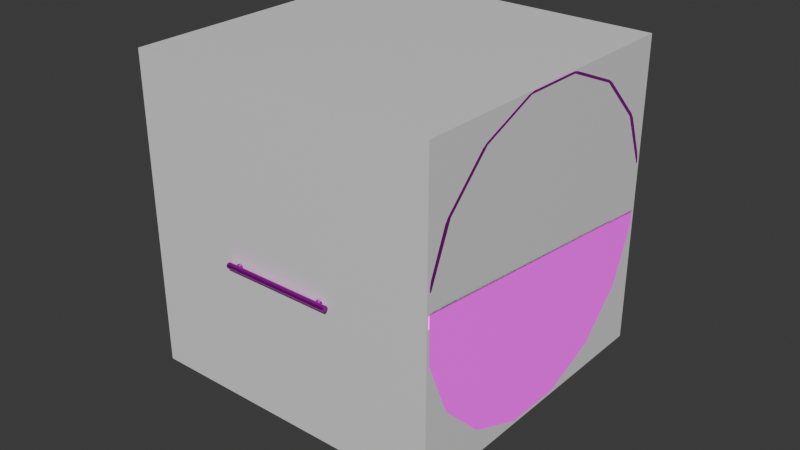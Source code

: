 # Source: Model-3-Centre.blend  (saved by Blender 4.5.90; exported with 4.5.12 LTS)
import bpy
from mathutils import Matrix  # noqa: F401  (used for matrix-valued properties, if any)

bpy.ops.wm.read_factory_settings(use_empty=True)
scene = bpy.context.scene
scene.name = 'Scene'

# ---- collections
col_collection = bpy.data.collections.new('Collection'); scene.collection.children.link(col_collection)
col_segmtented_regions = bpy.data.collections.new('Segmtented Regions'); col_collection.children.link(col_segmtented_regions)
col_accessories = bpy.data.collections.new('Accessories'); col_collection.children.link(col_accessories)

# ---- images (referenced by path relative to the original .blend; pixels are not part of the script)
import os
ASSET_DIR = os.environ.get("B2B_ASSET_DIR", "")  # directory of the original .blend (textures are referenced by path, not embedded)
HERE = os.path.dirname(os.path.abspath(__file__))  # packed textures are extracted next to this script under _unpacked/

def load_image(name, relpath, width, height, colorspace="sRGB"):
    """Load a texture the original file referenced (path relative to the .blend, or extracted next to this script)."""
    p = next((c for c in (os.path.join(HERE, relpath), os.path.join(ASSET_DIR, relpath)) if relpath and os.path.exists(c)), "")
    if p:
        img = bpy.data.images.load(p, check_existing=True)
        img.name = name
    else:  # same state as the original file: an image datablock whose file is absent (Cycles renders it pink)
        img = bpy.data.images.new(name, width, height)
        img.source = "FILE"
        img.filepath = "//" + (relpath or name)
    img.colorspace_settings.name = colorspace
    return img
img_snow_jpg = load_image('snow.jpg', 'snow.jpg', 1024, 1024, 'sRGB')
img_fabric_normal_jpg = load_image('fabric_normal.jpg', 'fabric_normal.jpg', 1024, 1024, 'sRGB')
img_cushion_jpg = load_image('cushion.jpg', 'cushion.jpg', 1024, 1024, 'sRGB')
img_cushion_normal_jpg = load_image('cushion_normal.jpg', 'cushion_normal.jpg', 1024, 1024, 'sRGB')
img_galvanized_steel_jpg = load_image('galvanized_steel.jpg', 'galvanized_steel.jpg', 1024, 1024, 'sRGB')
img_steel_normal_jpg = load_image('steel_normal.jpg', 'steel_normal.jpg', 1024, 1024, 'sRGB')
img_caution_tape_jpg = load_image('caution_tape.jpg', 'caution_tape.jpg', 1024, 1024, 'sRGB')
img_checkered_normal_jpg = load_image('checkered_normal.jpg', 'checkered_normal.jpg', 1024, 1024, 'sRGB')
img_aluminum_jpg = load_image('aluminum.jpg', 'aluminum.jpg', 1024, 1024, 'sRGB')

# ---- materials (node trees are filled in below, after node groups)
mat_material = bpy.data.materials.new('Material')
mat_material.alpha_threshold = 0.0
mat_material.roughness = 0.5
mat_material.line_color = (0.0, 0.0, 0.0, 1.0)
mat_hull_material = bpy.data.materials.new('Hull Material')
mat_cushion_material = bpy.data.materials.new('Cushion_Material')
mat_metallic_material = bpy.data.materials.new('Metallic Material')
mat_bar_material = bpy.data.materials.new('Bar_Material')
mat_aluminum_material = bpy.data.materials.new('Aluminum Material')
mat_material_002 = bpy.data.materials.new('Material.002')

# ---- material node trees
mat_material.use_nodes = True; mat_material.node_tree.nodes.clear()
_N = mat_material.node_tree.nodes; _L = mat_material.node_tree.links
n0 = _N.new('ShaderNodeOutputMaterial'); n0.name = 'Material Output'; n0.location = (200, 100)
n1 = _N.new('ShaderNodeBsdfPrincipled'); n1.name = 'Principled BSDF'; n1.location = (-200, 100)
n1.inputs[3].default_value = 1.45
_L.new(n1.outputs[0], n0.inputs[0])
n0.is_active_output = True
mat_hull_material.use_nodes = True; mat_hull_material.node_tree.nodes.clear()
_N = mat_hull_material.node_tree.nodes; _L = mat_hull_material.node_tree.links
n0 = _N.new('ShaderNodeBsdfPrincipled'); n0.name = 'Principled BSDF'; n0.location = (-200, 100)
n0.inputs[1].default_value = 0.2
n0.inputs[2].default_value = 0.8
n1 = _N.new('ShaderNodeOutputMaterial'); n1.name = 'Material Output'; n1.location = (200, 100)
n2 = _N.new('ShaderNodeTexImage'); n2.name = 'Image Texture'; n2.location = (-551, 83)
n2.image = img_snow_jpg
n3 = _N.new('ShaderNodeTexImage'); n3.name = 'Image Texture.001'; n3.location = (-669, -221)
n3.image = img_fabric_normal_jpg
n4 = _N.new('ShaderNodeNormalMap'); n4.name = 'Normal Map'; n4.location = (-401, -229)
n5 = _N.new('ShaderNodeTexCoord'); n5.name = 'Texture Coordinate'; n5.location = (-1130, -100)
n6 = _N.new('ShaderNodeMapping'); n6.name = 'Mapping'; n6.location = (-930, -163)
n6.inputs[3].default_value = (3.0, 3.0, 3.0)
_L.new(n0.outputs[0], n1.inputs[0])
_L.new(n3.outputs[0], n4.inputs[1])
_L.new(n5.outputs[2], n6.inputs[0])
_L.new(n6.outputs[0], n2.inputs[0])
_L.new(n6.outputs[0], n3.inputs[0])
_L.new(n2.outputs[0], n0.inputs[0])
_L.new(n4.outputs[0], n0.inputs[5])
n1.is_active_output = True
mat_cushion_material.use_nodes = True; mat_cushion_material.node_tree.nodes.clear()
_N = mat_cushion_material.node_tree.nodes; _L = mat_cushion_material.node_tree.links
n0 = _N.new('ShaderNodeBsdfPrincipled'); n0.name = 'Principled BSDF'; n0.location = (-200, 100)
n0.inputs[2].default_value = 1.0
n1 = _N.new('ShaderNodeOutputMaterial'); n1.name = 'Material Output'; n1.location = (200, 100)
n2 = _N.new('ShaderNodeTexImage'); n2.name = 'Image Texture'; n2.location = (-591, 81)
n2.image = img_cushion_jpg
n3 = _N.new('ShaderNodeTexImage'); n3.name = 'Image Texture.001'; n3.location = (-709, -223)
n3.image = img_cushion_normal_jpg
n4 = _N.new('ShaderNodeNormalMap'); n4.name = 'Normal Map'; n4.location = (-441, -231)
n5 = _N.new('ShaderNodeTexCoord'); n5.name = 'Texture Coordinate'; n5.location = (-1170, -102)
n6 = _N.new('ShaderNodeMapping'); n6.name = 'Mapping'; n6.location = (-970, -165)
n6.inputs[3].default_value = (20.0, 20.0, 20.0)
_L.new(n0.outputs[0], n1.inputs[0])
_L.new(n3.outputs[0], n4.inputs[1])
_L.new(n5.outputs[2], n6.inputs[0])
_L.new(n6.outputs[0], n2.inputs[0])
_L.new(n6.outputs[0], n3.inputs[0])
_L.new(n2.outputs[0], n0.inputs[0])
_L.new(n4.outputs[0], n0.inputs[5])
n1.is_active_output = True
mat_metallic_material.use_nodes = True; mat_metallic_material.node_tree.nodes.clear()
_N = mat_metallic_material.node_tree.nodes; _L = mat_metallic_material.node_tree.links
n0 = _N.new('ShaderNodeBsdfPrincipled'); n0.name = 'Principled BSDF'; n0.location = (-200, 100)
n0.inputs[1].default_value = 1.0
n1 = _N.new('ShaderNodeOutputMaterial'); n1.name = 'Material Output'; n1.location = (200, 100)
n2 = _N.new('ShaderNodeTexImage'); n2.name = 'Image Texture'; n2.location = (-630, 94)
n2.image = img_galvanized_steel_jpg
n3 = _N.new('ShaderNodeTexImage'); n3.name = 'Image Texture.001'; n3.location = (-747, -210)
n3.image = img_steel_normal_jpg
n4 = _N.new('ShaderNodeNormalMap'); n4.name = 'Normal Map'; n4.location = (-480, -218)
n5 = _N.new('ShaderNodeTexCoord'); n5.name = 'Texture Coordinate'; n5.location = (-1209, -89)
n6 = _N.new('ShaderNodeMapping'); n6.name = 'Mapping'; n6.location = (-1009, -152)
n6.inputs[3].default_value = (2.5, 2.5, 2.5)
_L.new(n0.outputs[0], n1.inputs[0])
_L.new(n2.outputs[0], n0.inputs[0])
_L.new(n3.outputs[0], n4.inputs[1])
_L.new(n4.outputs[0], n0.inputs[5])
_L.new(n5.outputs[2], n6.inputs[0])
_L.new(n6.outputs[0], n2.inputs[0])
_L.new(n6.outputs[0], n3.inputs[0])
n1.is_active_output = True
mat_bar_material.use_nodes = True; mat_bar_material.node_tree.nodes.clear()
_N = mat_bar_material.node_tree.nodes; _L = mat_bar_material.node_tree.links
n0 = _N.new('ShaderNodeBsdfPrincipled'); n0.name = 'Principled BSDF'; n0.location = (-200, 100)
n0.inputs[1].default_value = 1.0
n1 = _N.new('ShaderNodeOutputMaterial'); n1.name = 'Material Output'; n1.location = (200, 100)
n2 = _N.new('ShaderNodeTexImage'); n2.name = 'Image Texture'; n2.location = (-816, 105)
n2.image = img_caution_tape_jpg
n3 = _N.new('ShaderNodeTexImage'); n3.name = 'Image Texture.001'; n3.location = (-754, -202)
n3.image = img_checkered_normal_jpg
n4 = _N.new('ShaderNodeNormalMap'); n4.name = 'Normal Map'; n4.location = (-485, -223)
n5 = _N.new('ShaderNodeTexCoord'); n5.name = 'Texture Coordinate'; n5.location = (-1226, -12)
n6 = _N.new('ShaderNodeMapping'); n6.name = 'Mapping'; n6.location = (-1053, -81)
n6.inputs[2].default_value = (0.0, 0.0, 1.571)
n6.inputs[3].default_value = (1.0, 10.0, 1.0)
_L.new(n0.outputs[0], n1.inputs[0])
_L.new(n3.outputs[0], n4.inputs[1])
_L.new(n5.outputs[2], n6.inputs[0])
_L.new(n6.outputs[0], n2.inputs[0])
_L.new(n6.outputs[0], n3.inputs[0])
_L.new(n2.outputs[0], n0.inputs[0])
_L.new(n4.outputs[0], n0.inputs[5])
n1.is_active_output = True
mat_aluminum_material.use_nodes = True; mat_aluminum_material.node_tree.nodes.clear()
_N = mat_aluminum_material.node_tree.nodes; _L = mat_aluminum_material.node_tree.links
n0 = _N.new('ShaderNodeBsdfPrincipled'); n0.name = 'Principled BSDF'; n0.location = (-200, 100)
n1 = _N.new('ShaderNodeOutputMaterial'); n1.name = 'Material Output'; n1.location = (200, 100)
n2 = _N.new('ShaderNodeTexImage'); n2.name = 'Image Texture'; n2.location = (-584, 102)
n2.image = img_aluminum_jpg
n3 = _N.new('ShaderNodeTexImage'); n3.name = 'Image Texture.001'; n3.location = (-701, -202)
n3.image = img_steel_normal_jpg
n4 = _N.new('ShaderNodeNormalMap'); n4.name = 'Normal Map'; n4.location = (-434, -210)
n5 = _N.new('ShaderNodeTexCoord'); n5.name = 'Texture Coordinate'; n5.location = (-1162, -81)
n6 = _N.new('ShaderNodeMapping'); n6.name = 'Mapping'; n6.location = (-963, -144)
n6.inputs[3].default_value = (2.5, 2.5, 2.5)
_L.new(n0.outputs[0], n1.inputs[0])
_L.new(n3.outputs[0], n4.inputs[1])
_L.new(n5.outputs[2], n6.inputs[0])
_L.new(n6.outputs[0], n2.inputs[0])
_L.new(n6.outputs[0], n3.inputs[0])
_L.new(n4.outputs[0], n0.inputs[5])
_L.new(n2.outputs[0], n0.inputs[0])
n1.is_active_output = True
mat_material_002.use_nodes = True; mat_material_002.node_tree.nodes.clear()
_N = mat_material_002.node_tree.nodes; _L = mat_material_002.node_tree.links
n0 = _N.new('ShaderNodeBsdfPrincipled'); n0.name = 'Principled BSDF'; n0.location = (-200, 100)
n0.inputs[0].default_value = (0.03056, 0.8001, 0.4246, 1.0)
n0.inputs[27].default_value = (0.02931, 1.0, 0.5026, 1.0)
n0.inputs[28].default_value = 0.7
n1 = _N.new('ShaderNodeOutputMaterial'); n1.name = 'Material Output'; n1.location = (200, 100)
_L.new(n0.outputs[0], n1.inputs[0])
n1.is_active_output = True

# ---- world
world_world = bpy.data.worlds.new('World'); scene.world = world_world
world_world.use_nodes = True; world_world.node_tree.nodes.clear()
_N = world_world.node_tree.nodes; _L = world_world.node_tree.links
n0 = _N.new('ShaderNodeOutputWorld'); n0.name = 'World Output'; n0.location = (200, 100)
n1 = _N.new('ShaderNodeBackground'); n1.name = 'Background'; n1.location = (-200, 100)
n1.inputs[0].default_value = (0.05088, 0.05088, 0.05088, 1.0)
_L.new(n1.outputs[0], n0.inputs[0])
n0.is_active_output = True
world_world.color = (0.05088, 0.05088, 0.05088)
world_world.sun_shadow_jitter_overblur = 0.0

# ---- meshes
me_cube = bpy.data.meshes.new('Cube')
me_cube.from_pydata([(1.0, 1.0, 1.0), (1.0, 1.0, -1.0), (1.0, -1.0, 1.0), (1.0, -1.0, -1.0), (-1.0, 1.0, 1.0), (-1.0, 1.0, -1.0), (-1.0, -1.0, 1.0), (-1.0, -1.0, -1.0)], [], [(0, 4, 6, 2), (3, 2, 6, 7), (7, 6, 4, 5), (5, 1, 3, 7), (1, 0, 2, 3), (5, 4, 0, 1)])
_uv = me_cube.uv_layers.new(name='UVMap')
_uv.uv.foreach_set('vector', [0.625, 0.5, 0.875, 0.5, 0.875, 0.75, 0.625, 0.75, 0.375, 0.75, 0.625, 0.75, 0.625, 1.0, 0.375, 1.0, 0.375, 0.0, 0.625, 0.0, 0.625, 0.25, 0.375, 0.25, 0.125, 0.5, 0.375, 0.5, 0.375, 0.75, 0.125, 0.75, 0.375, 0.5, 0.625, 0.5, 0.625, 0.75, 0.375, 0.75, 0.375, 0.25, 0.625, 0.25, 0.625, 0.5, 0.375, 0.5])
me_cube.materials.append(mat_material)
me_cube.use_mirror_vertex_groups = False
me_cube.update()
me_cylinder = bpy.data.meshes.new('Cylinder')
me_cylinder.from_pydata([(0.0, 1.0, -1.0), (0.0, 1.0, 1.0), (0.3827, 0.9239, -1.0), (0.3827, 0.9239, 1.0), (0.7071, 0.7071, -1.0), (0.7071, 0.7071, 1.0), (0.9239, 0.3827, -1.0), (0.9239, 0.3827, 1.0), (1.0, 0.0, -1.0), (1.0, 0.0, 1.0), (0.9239, -0.3827, -1.0), (0.9239, -0.3827, 1.0), (0.7071, -0.7071, -1.0), (0.7071, -0.7071, 1.0), (0.3827, -0.9239, -1.0), (0.3827, -0.9239, 1.0), (0.0, -1.0, -1.0), (0.0, -1.0, 1.0), (-0.3827, -0.9239, -1.0), (-0.3827, -0.9239, 1.0), (-0.7071, -0.7071, -1.0), (-0.7071, -0.7071, 1.0), (-0.9239, -0.3827, -1.0), (-0.9239, -0.3827, 1.0), (-1.0, 0.0, -1.0), (-1.0, 0.0, 1.0), (-0.9239, 0.3827, -1.0), (-0.9239, 0.3827, 1.0), (-0.7071, 0.7071, -1.0), (-0.7071, 0.7071, 1.0), (-0.3827, 0.9239, -1.0), (-0.3827, 0.9239, 1.0), (-0.2071, 0.9589, -1.0), (-0.2071, 0.9589, 1.0), (0.1756, -0.965, -1.0), (0.1756, -0.965, 1.0)], [], [(0, 1, 3, 2), (2, 3, 5, 4), (4, 5, 7, 6), (6, 7, 9, 8), (8, 9, 11, 10), (10, 11, 13, 12), (12, 13, 15, 14), (3, 1, 31, 29, 27, 25, 23, 21, 19, 17, 15, 13, 11, 9, 7, 5), (0, 2, 4, 6, 8, 10, 12, 14, 16, 18, 20, 22, 24, 26, 28, 30), (15, 14, 34, 35), (0, 1, 33, 32)])
_uv = me_cylinder.uv_layers.new(name='UVMap')
_uv.uv.foreach_set('vector', [0.9367, 0.8488, 0.9367, 0.7057, 0.9647, 0.7057, 0.9647, 0.8488, 0.9647, 0.8488, 0.9647, 0.7057, 0.9905, 0.7057, 0.9905, 0.8488, 0.7606, 0.9514, 0.7606, 0.8083, 0.7864, 0.8083, 0.7864, 0.9514, 0.7864, 0.9514, 0.7864, 0.8083, 0.8143, 0.8083, 0.8143, 0.9514, 0.8143, 0.9514, 0.8143, 0.8083, 0.8401, 0.8083, 0.8401, 0.9514, 0.71, 0.9937, 0.71, 0.8506, 0.7332, 0.8506, 0.7332, 0.9937, 0.7332, 0.9937, 0.7332, 0.8506, 0.7606, 0.8506, 0.7606, 0.9937, 0.2969, 0.6817, 0.2862, 0.6559, 0.2862, 0.6279, 0.2969, 0.6021, 0.3166, 0.5824, 0.3424, 0.5717, 0.3703, 0.5717, 0.3961, 0.5824, 0.4159, 0.6021, 0.4266, 0.6279, 0.4266, 0.6559, 0.4159, 0.6817, 0.3961, 0.7014, 0.3703, 0.7121, 0.3424, 0.7121, 0.3166, 0.7014, 0.4286, 0.6559, 0.4286, 0.6279, 0.4393, 0.6021, 0.459, 0.5824, 0.4848, 0.5717, 0.5128, 0.5717, 0.5385, 0.5824, 0.5583, 0.6021, 0.569, 0.6279, 0.569, 0.6559, 0.5583, 0.6817, 0.5385, 0.7014, 0.5128, 0.7121, 0.4848, 0.7121, 0.459, 0.7014, 0.4393, 0.6817, 0.8541, 0.8083, 0.8541, 0.9514, 0.8401, 0.9514, 0.8401, 0.8083, 0.5429, 0.8552, 0.5429, 0.7121, 0.5578, 0.7121, 0.5578, 0.8552])
me_cylinder.materials.append(mat_hull_material)
me_cylinder.update()
me_cylinder_004 = bpy.data.meshes.new('Cylinder.004')
me_cylinder_004.from_pydata([(0.0, -1.0, -1.0), (0.0, -1.0, 1.0), (-0.3827, -0.9239, -1.0), (-0.3827, -0.9239, 1.0), (-0.7071, -0.7071, -1.0), (-0.7071, -0.7071, 1.0), (-0.9239, -0.3827, -1.0), (-0.9239, -0.3827, 1.0), (-1.0, 0.0, -1.0), (-1.0, 0.0, 1.0), (-0.9239, 0.3827, -1.0), (-0.9239, 0.3827, 1.0), (-0.7071, 0.7071, -1.0), (-0.7071, 0.7071, 1.0), (-0.3827, 0.9239, -1.0), (-0.3827, 0.9239, 1.0)], [], [(0, 1, 3, 2), (2, 3, 5, 4), (4, 5, 7, 6), (6, 7, 9, 8), (8, 9, 11, 10), (10, 11, 13, 12), (12, 13, 15, 14)])
_uv = me_cylinder_004.uv_layers.new(name='UVMap')
_uv.uv.foreach_set('vector', [0.856, 0.9919, 0.856, 0.8488, 0.8834, 0.8488, 0.8834, 0.9919, 0.8834, 0.9919, 0.8834, 0.8488, 0.9108, 0.8488, 0.9108, 0.9919, 0.9108, 0.9919, 0.9108, 0.8488, 0.934, 0.8488, 0.934, 0.9919, -4.265e-09, 0.8535, -4.265e-09, 0.7104, 0.02579, 0.7104, 0.02579, 0.8535, 0.02579, 0.8535, 0.02579, 0.7104, 0.05371, 0.7104, 0.05371, 0.8535, 0.05371, 0.8535, 0.05371, 0.7104, 0.0795, 0.7104, 0.0795, 0.8535, 0.0795, 0.8535, 0.0795, 0.7104, 0.09925, 0.7104, 0.09925, 0.8535])
me_cylinder_004.materials.append(mat_cushion_material)
me_cylinder_004.update()
me_cylinder_005 = bpy.data.meshes.new('Cylinder.005')
me_cylinder_005.from_pydata([(0.0, -1.0, -1.0), (0.0, -1.0, 1.0), (-0.3827, 0.9239, -1.0), (-0.3827, 0.9239, 1.0), (-0.2071, 0.9589, -1.0), (-0.2071, 0.9589, 1.0), (0.1756, -0.965, -1.0), (0.1756, -0.965, 1.0), (-0.2093, 0.9692, -1.0), (-0.2179, 0.9748, -0.9928), (-0.211, 0.9725, -0.999), (-0.2141, 0.9746, -0.9964), (-0.2179, 0.9748, 0.9928), (-0.2093, 0.9692, 1.0), (-0.2141, 0.9746, 0.9964), (-0.211, 0.9725, 0.999), (0.1717, -0.9838, -0.9928), (0.1775, -0.9753, -1.0), (0.1751, -0.9822, -0.9964), (0.1772, -0.979, -0.999), (0.1775, -0.9753, 1.0), (0.1717, -0.9838, 0.9928), (0.1772, -0.979, 0.999), (0.1751, -0.9822, 0.9964), (0.01054, -1.016, -0.9928), (0.002042, -1.01, -1.0), (0.006804, -1.016, -0.9964), (0.003695, -1.014, -0.999), (0.002042, -1.01, 1.0), (0.01054, -1.016, 0.9928), (0.003695, -1.014, 0.999), (0.006804, -1.016, 0.9964), (-0.379, 0.9427, -0.9928), (-0.3847, 0.9342, -1.0), (-0.3824, 0.941, -0.9964), (-0.3845, 0.9379, -0.999), (-0.3847, 0.9342, 1.0), (-0.379, 0.9427, 0.9928), (-0.3845, 0.9379, 0.999), (-0.3824, 0.941, 0.9964)], [], [(9, 12, 14, 11), (11, 14, 15, 10), (10, 15, 13, 8), (21, 16, 18, 23), (23, 18, 19, 22), (22, 19, 17, 20), (16, 24, 26, 18), (18, 26, 27, 19), (19, 27, 25, 17), (29, 21, 23, 31), (31, 23, 22, 30), (30, 22, 20, 28), (28, 25, 27, 30), (30, 27, 26, 31), (31, 26, 24, 29), (37, 32, 34, 39), (39, 34, 35, 38), (38, 35, 33, 36), (32, 9, 11, 34), (34, 11, 10, 35), (35, 10, 8, 33), (12, 37, 39, 14), (14, 39, 38, 15), (15, 38, 36, 13), (13, 5, 4, 8), (32, 37, 12, 9), (33, 8, 4, 2), (36, 3, 5, 13), (17, 6, 7, 20), (16, 21, 29, 24), (25, 0, 6, 17), (20, 7, 1, 28), (1, 0, 25, 28), (2, 3, 36, 33)])
_uv = me_cylinder_005.uv_layers.new(name='UVMap')
_uv.uv.foreach_set('vector', [0.9632, 0.1425, 0.9632, 0.0004478, 0.9634, 0.0001893, 0.9634, 0.1428, 0.9634, 0.1428, 0.9634, 0.0001893, 0.9636, 0.0, 0.9636, 0.143, 0.712, 0.5723, 0.712, 0.4294, 0.7122, 0.4293, 0.7122, 0.5724, 0.5582, 0.7125, 0.5582, 0.8546, 0.5579, 0.8549, 0.5579, 0.7123, 0.5579, 0.7123, 0.5579, 0.8549, 0.5578, 0.855, 0.5578, 0.7121, 0.712, 0.5725, 0.712, 0.7154, 0.7117, 0.7155, 0.7117, 0.5724, 0.5582, 0.8546, 0.57, 0.8546, 0.5702, 0.8549, 0.5579, 0.8549, 0.5579, 0.8549, 0.5702, 0.8549, 0.5704, 0.855, 0.5578, 0.855, 0.4266, 0.5845, 0.4266, 0.5718, 0.4268, 0.5717, 0.4268, 0.5845, 0.57, 0.7125, 0.5582, 0.7125, 0.5579, 0.7123, 0.5702, 0.7123, 0.5702, 0.7123, 0.5579, 0.7123, 0.5578, 0.7121, 0.5704, 0.7121, 0.4286, 0.5718, 0.4286, 0.5845, 0.4283, 0.5845, 0.4283, 0.5717, 0.1424, 0.1464, 0.1424, 0.2895, 0.1421, 0.2894, 0.1421, 0.1465, 0.5704, 0.7121, 0.5704, 0.855, 0.5702, 0.8549, 0.5702, 0.7123, 0.5702, 0.7123, 0.5702, 0.8549, 0.57, 0.8546, 0.57, 0.7125, 0.9514, 0.0004478, 0.9514, 0.1425, 0.9511, 0.1428, 0.9511, 0.0001893, 0.9511, 0.0001893, 0.9511, 0.1428, 0.9509, 0.143, 0.9509, 0.0, 0.713, 0.5725, 0.713, 0.7154, 0.7127, 0.7155, 0.7127, 0.5724, 0.9514, 0.1425, 0.9632, 0.1425, 0.9634, 0.1428, 0.9511, 0.1428, 0.9511, 0.1428, 0.9634, 0.1428, 0.9636, 0.143, 0.9509, 0.143, 0.57, 0.5718, 0.57, 0.5845, 0.5697, 0.5845, 0.5697, 0.5717, 0.9632, 0.0004478, 0.9514, 0.0004478, 0.9511, 0.0001893, 0.9634, 0.0001893, 0.9634, 0.0001893, 0.9511, 0.0001893, 0.9509, 0.0, 0.9636, 0.0, 0.57, 0.5845, 0.57, 0.5718, 0.5703, 0.5717, 0.5703, 0.5845, 0.7122, 0.4293, 0.713, 0.4293, 0.713, 0.5724, 0.7122, 0.5724, 0.9514, 0.1425, 0.9514, 0.0004478, 0.9632, 0.0004478, 0.9632, 0.1425, 0.5697, 0.5717, 0.5697, 0.5845, 0.569, 0.5845, 0.569, 0.5717, 0.5703, 0.5717, 0.571, 0.5717, 0.571, 0.5845, 0.5703, 0.5845, 0.7117, 0.7155, 0.711, 0.7155, 0.711, 0.5724, 0.7117, 0.5724, 0.5582, 0.8546, 0.5582, 0.7125, 0.57, 0.7125, 0.57, 0.8546, 0.4268, 0.5717, 0.4276, 0.5717, 0.4276, 0.5845, 0.4268, 0.5845, 0.4283, 0.5845, 0.4276, 0.5845, 0.4276, 0.5717, 0.4283, 0.5717, 0.1431, 0.1464, 0.1431, 0.2895, 0.1424, 0.2895, 0.1424, 0.1464, 0.712, 0.7155, 0.712, 0.5724, 0.7127, 0.5724, 0.7127, 0.7155])
me_cylinder_005.materials.append(mat_metallic_material)
me_cylinder_005.update()
me_cylinder_001 = bpy.data.meshes.new('Cylinder.001')
me_cylinder_001.from_pydata([(-0.3827, -0.9239, -1.1), (-0.3827, -0.9239, -0.8965), (-0.7071, -0.7071, -1.1), (-0.7071, -0.7071, -0.8965), (-0.9239, -0.3827, -1.1), (-0.9239, -0.3827, -0.8965), (-1.0, 0.0, -1.1), (-1.0, 0.0, -0.8965), (-0.9239, 0.3827, -1.1), (-0.9239, 0.3827, -0.8965), (-0.7071, 0.7071, -1.1), (-0.7071, 0.7071, -0.8965), (-0.01873, -1.004, -1.082), (-0.02547, -0.9949, -1.1), (-0.01873, -1.004, -0.9145), (-0.02547, -0.9949, -0.8965), (-0.4014, 0.9202, -1.082), (-0.4043, 0.9095, -1.1), (-0.4014, 0.9202, -0.9145), (-0.4043, 0.9095, -0.8965), (-0.04798, -1.01, -1.084), (-0.0855, -1.01, -1.085), (-0.03041, -0.9956, -1.1), (-0.04798, -1.01, -0.9126), (-0.03041, -0.9956, -0.8963), (-0.0855, -1.01, -0.9114), (-0.3536, -0.9608, -1.085), (-0.3883, -0.9467, -1.085), (-0.3804, -0.9312, -1.101), (-0.3804, -0.9312, -0.8956), (-0.3883, -0.9467, -0.9114), (-0.3536, -0.9608, -0.9114), (-0.6945, -0.7421, -1.085), (-0.721, -0.7156, -1.085), (-0.7077, -0.7118, -1.101), (-0.7077, -0.7118, -0.8957), (-0.721, -0.7156, -0.9114), (-0.6945, -0.7421, -0.9114), (-0.9256, -0.4094, -1.085), (-0.94, -0.3747, -1.085), (-0.926, -0.3845, -1.101), (-0.926, -0.3845, -0.8958), (-0.94, -0.3747, -0.9114), (-0.9256, -0.4094, -0.9114), (-1.012, -0.0135, -1.085), (-1.012, 0.02397, -1.085), (-1.003, 0.0008782, -1.101), (-1.003, 0.0008782, -0.8958), (-1.012, 0.02397, -0.9114), (-1.012, -0.0135, -0.9114), (-0.94, 0.3852, -1.085), (-0.9256, 0.4198, -1.085), (-0.9263, 0.3868, -1.101), (-0.9263, 0.3868, -0.8957), (-0.9256, 0.4198, -0.9114), (-0.94, 0.3852, -0.9114), (-0.721, 0.7261, -1.085), (-0.6944, 0.7523, -1.085), (-0.7078, 0.7147, -1.101), (-0.7078, 0.7147, -0.8956), (-0.6944, 0.7523, -0.9114), (-0.721, 0.7261, -0.9114), (-0.4093, 0.9081, -1.1), (-0.4655, 0.9003, -1.085), (-0.4307, 0.9144, -1.084), (-0.4093, 0.9081, -0.8963), (-0.4307, 0.9144, -0.9126), (-0.4655, 0.9003, -0.9114), (-0.3827, -0.9239, -0.1017), (-0.7071, -0.7071, -0.1017), (-0.9239, -0.3827, -0.1017), (-1.0, -1.49e-08, -0.1017), (-0.9239, 0.3827, -0.1017), (-0.7071, 0.7071, -0.1017), (-0.01873, -1.004, -0.08372), (-0.02547, -0.9949, -0.1017), (-0.4014, 0.9202, -0.08372), (-0.4043, 0.9095, -0.1017), (-0.04798, -1.01, -0.08559), (-0.0855, -1.01, -0.08682), (-0.03041, -0.9956, -0.1019), (-0.3536, -0.9608, -0.08682), (-0.3883, -0.9467, -0.08682), (-0.3804, -0.9312, -0.1026), (-0.6945, -0.7421, -0.08682), (-0.721, -0.7156, -0.08682), (-0.7077, -0.7118, -0.1025), (-0.9256, -0.4094, -0.08682), (-0.94, -0.3747, -0.08682), (-0.926, -0.3845, -0.1024), (-1.012, -0.0135, -0.08682), (-1.012, 0.02397, -0.08682), (-1.003, 0.0008781, -0.1024), (-0.94, 0.3852, -0.08682), (-0.9256, 0.4198, -0.08682), (-0.9263, 0.3868, -0.1025), (-0.721, 0.7261, -0.08682), (-0.6944, 0.7523, -0.08682), (-0.7078, 0.7147, -0.1026), (-0.4093, 0.9081, -0.1019), (-0.4655, 0.9003, -0.08682), (-0.4307, 0.9144, -0.08559), (-0.3827, -0.9239, -4.36e-15), (-0.7071, -0.7071, -6.28e-15), (-0.9239, -0.3827, 2.98e-08), (-1.0, -1.49e-08, 2.98e-08), (-0.9239, 0.3827, -5.885e-15), (-0.7071, 0.7071, -3.768e-15), (-0.01873, -1.004, -2.98e-08), (-0.02547, -0.9949, -2.98e-08), (-0.4043, 0.9095, -2.235e-08), (-0.4014, 0.9202, -2.98e-08), (-0.0855, -1.01, -2.235e-08), (-0.04798, -1.01, -2.98e-08), (-0.3883, -0.9467, -4.441e-15), (-0.3536, -0.9608, -4.219e-15), (-0.721, -0.7156, -6.394e-15), (-0.6945, -0.7421, -6.253e-15), (-0.94, -0.3747, 2.98e-08), (-0.9256, -0.4094, 2.98e-08), (-1.012, 0.02397, 2.98e-08), (-1.012, -0.0135, 2.98e-08), (-0.9256, 0.4198, -5.831e-15), (-0.94, 0.3852, -5.995e-15), (-0.6944, 0.7523, -3.597e-15), (-0.721, 0.7261, -3.833e-15), (-0.4307, 0.9144, -2.235e-08), (-0.4655, 0.9003, -2.235e-08), (-0.3827, -0.9239, -1.898), (-0.7071, -0.7071, -1.898), (-0.9239, -0.3827, -1.898), (-1.0, -1.493e-08, -1.898), (-0.9239, 0.3827, -1.898), (-0.7071, 0.7071, -1.898), (-0.01873, -1.004, -1.916), (-0.02547, -0.9949, -1.898), (-0.4014, 0.9202, -1.916), (-0.4043, 0.9095, -1.898), (-0.04798, -1.01, -1.914), (-0.03041, -0.9956, -1.898), (-0.0855, -1.01, -1.913), (-0.3804, -0.9312, -1.897), (-0.3883, -0.9467, -1.913), (-0.3536, -0.9608, -1.913), (-0.7077, -0.7118, -1.897), (-0.721, -0.7156, -1.913), (-0.6945, -0.7421, -1.913), (-0.926, -0.3845, -1.898), (-0.94, -0.3747, -1.913), (-0.9256, -0.4094, -1.913), (-1.003, 0.0008782, -1.898), (-1.012, 0.02397, -1.913), (-1.012, -0.0135, -1.913), (-0.9263, 0.3868, -1.897), (-0.9256, 0.4198, -1.913), (-0.94, 0.3852, -1.913), (-0.7078, 0.7147, -1.897), (-0.6944, 0.7523, -1.913), (-0.721, 0.7261, -1.913), (-0.4093, 0.9081, -1.898), (-0.4307, 0.9144, -1.914), (-0.4655, 0.9003, -1.913), (-0.3827, -0.9239, -2.0), (-0.7071, -0.7071, -2.0), (-0.9239, -0.3827, -2.0), (-1.0, -1.493e-08, -2.0), (-0.9239, 0.3827, -2.0), (-0.7071, 0.7071, -2.0), (-0.01873, -1.004, -2.0), (-0.02547, -0.9949, -2.0), (-0.4043, 0.9095, -2.0), (-0.4014, 0.9202, -2.0), (-0.0855, -1.01, -2.0), (-0.04798, -1.01, -2.0), (-0.3883, -0.9467, -2.0), (-0.3536, -0.9608, -2.0), (-0.721, -0.7156, -2.0), (-0.6945, -0.7421, -2.0), (-0.94, -0.3747, -2.0), (-0.9256, -0.4094, -2.0), (-1.012, 0.02397, -2.0), (-1.012, -0.0135, -2.0), (-0.9256, 0.4198, -2.0), (-0.94, 0.3852, -2.0), (-0.6944, 0.7523, -2.0), (-0.721, 0.7261, -2.0), (-0.4307, 0.9144, -2.0), (-0.4655, 0.9003, -2.0)], [], [(0, 2, 3, 1), (2, 4, 5, 3), (4, 6, 7, 5), (6, 8, 9, 7), (8, 10, 11, 9), (20, 21, 22), (23, 24, 25), (26, 27, 28), (29, 30, 31), (32, 33, 34), (35, 36, 37), (38, 39, 40), (41, 42, 43), (44, 45, 46), (47, 48, 49), (50, 51, 52), (53, 54, 55), (56, 57, 58), (59, 60, 61), (62, 63, 64), (65, 66, 67), (14, 12, 13, 15), (19, 17, 16, 18), (25, 21, 20, 23), (21, 26, 28, 22), (31, 25, 24, 29), (30, 27, 26, 31), (27, 32, 34, 28), (37, 30, 29, 35), (36, 33, 32, 37), (33, 38, 40, 34), (43, 36, 35, 41), (42, 39, 38, 43), (39, 44, 46, 40), (49, 42, 41, 47), (48, 45, 44, 49), (45, 50, 52, 46), (55, 48, 47, 53), (54, 51, 50, 55), (51, 56, 58, 52), (61, 54, 53, 59), (60, 57, 56, 61), (57, 63, 62, 58), (67, 60, 59, 65), (66, 64, 63, 67), (64, 16, 17, 62), (18, 66, 65, 19), (15, 24, 23, 14), (22, 13, 12, 20), (12, 14, 23, 20), (13, 0, 1, 15), (0, 13, 22, 28), (15, 1, 29, 24), (17, 10, 58, 62), (10, 17, 19, 11), (18, 16, 64, 66), (11, 19, 65, 59), (21, 25, 31, 26), (27, 30, 37, 32), (2, 0, 28, 34), (1, 3, 35, 29), (33, 36, 43, 38), (4, 2, 34, 40), (3, 5, 41, 35), (39, 42, 49, 44), (6, 4, 40, 46), (5, 7, 47, 41), (45, 48, 55, 50), (8, 6, 46, 52), (7, 9, 53, 47), (51, 54, 61, 56), (10, 8, 52, 58), (9, 11, 59, 53), (57, 60, 67, 63), (78, 79, 80), (81, 82, 83), (84, 85, 86), (87, 88, 89), (90, 91, 92), (93, 94, 95), (96, 97, 98), (99, 100, 101), (114, 102, 103, 116, 117), (108, 74, 75, 109), (110, 77, 76, 111), (112, 79, 78, 113), (79, 81, 83, 80), (114, 82, 81, 115), (82, 84, 86, 83), (116, 85, 84, 117), (85, 87, 89, 86), (118, 88, 87, 119), (88, 90, 92, 89), (120, 91, 90, 121), (91, 93, 95, 92), (122, 94, 93, 123), (94, 96, 98, 95), (124, 97, 96, 125), (97, 100, 99, 98), (126, 101, 100, 127), (101, 76, 77, 99), (80, 75, 74, 78), (68, 75, 80, 83), (77, 73, 98, 99), (111, 76, 101, 126), (69, 68, 83, 86), (70, 69, 86, 89), (71, 70, 89, 92), (72, 71, 92, 95), (73, 72, 95, 98), (104, 118, 119, 116, 103), (97, 124, 127, 100), (94, 122, 125, 96), (91, 120, 123, 93), (88, 118, 121, 90), (85, 116, 119, 87), (82, 114, 117, 84), (79, 112, 115, 81), (73, 77, 110, 107), (75, 68, 102, 109), (74, 108, 113, 78), (114, 115, 112, 113, 108, 109, 102), (105, 121, 118, 104), (72, 73, 107, 106), (71, 72, 106, 105), (70, 71, 105, 104), (69, 70, 104, 103), (68, 69, 103, 102), (105, 106, 123, 120, 121), (122, 123, 106, 107, 125), (124, 125, 107, 110, 111, 126, 127), (162, 163, 129, 128), (163, 164, 130, 129), (164, 165, 131, 130), (165, 166, 132, 131), (166, 167, 133, 132), (138, 139, 140), (141, 142, 143), (144, 145, 146), (147, 148, 149), (150, 151, 152), (153, 154, 155), (156, 157, 158), (159, 160, 161), (143, 140, 139, 141), (146, 142, 141, 144), (149, 145, 144, 147), (152, 148, 147, 150), (155, 151, 150, 153), (158, 154, 153, 156), (161, 157, 156, 159), (185, 184, 187, 186, 171, 170, 167), (136, 160, 159, 137), (135, 139, 138, 134), (168, 134, 138, 173), (169, 162, 128, 135), (135, 128, 141, 139), (167, 170, 137, 133), (133, 137, 159, 156), (172, 140, 143, 175), (174, 142, 146, 177), (128, 129, 144, 141), (176, 145, 149, 179), (129, 130, 147, 144), (178, 148, 152, 181), (130, 131, 150, 147), (180, 151, 155, 183), (131, 132, 153, 150), (182, 154, 158, 185), (132, 133, 156, 153), (184, 157, 161, 187), (136, 171, 186, 160), (160, 186, 187, 161), (157, 184, 185, 158), (154, 182, 183, 155), (151, 180, 181, 152), (148, 178, 179, 149), (145, 176, 177, 146), (142, 174, 175, 143), (140, 172, 173, 138), (137, 170, 171, 136), (134, 168, 169, 135), (167, 166, 183, 182, 185), (180, 183, 166, 165, 181), (178, 181, 165, 164), (176, 179, 178, 164, 163), (174, 177, 176, 163, 162), (175, 174, 162, 169, 168, 173, 172)])
_uv = me_cylinder_001.uv_layers.new(name='UVMap')
_uv.uv.foreach_set('vector', [0.4946, 0.8828, 0.4946, 0.9086, 0.4801, 0.9086, 0.4801, 0.8828, 0.4946, 0.9086, 0.4946, 0.9283, 0.4801, 0.9283, 0.4801, 0.9086, 0.9402, 0.6674, 0.9402, 0.6418, 0.9547, 0.6418, 0.9547, 0.6674, 0.9402, 0.6418, 0.9402, 0.6139, 0.9547, 0.6139, 0.9547, 0.6418, 0.9402, 0.6139, 0.9402, 0.5879, 0.9547, 0.5879, 0.9547, 0.6139, 0.4958, 0.8581, 0.4957, 0.8607, 0.4947, 0.857, 0.5081, 0.8581, 0.5092, 0.857, 0.5082, 0.8607, 0.2466, 0.8597, 0.2489, 0.8612, 0.2482, 0.8622, 0.6761, 0.9827, 0.6768, 0.9837, 0.6745, 0.9852, 0.4957, 0.9071, 0.4957, 0.9094, 0.4946, 0.9085, 0.5093, 0.9085, 0.5082, 0.9094, 0.5082, 0.9071, 0.1222, 0.8482, 0.1222, 0.8505, 0.1211, 0.8499, 0.1357, 0.8499, 0.1346, 0.8505, 0.1346, 0.8482, 0.1222, 0.8752, 0.1222, 0.8778, 0.1211, 0.8763, 0.1357, 0.8763, 0.1346, 0.8778, 0.1346, 0.8752, 0.1222, 0.9042, 0.1222, 0.9068, 0.121, 0.9044, 0.1357, 0.9044, 0.1346, 0.9068, 0.1346, 0.9042, 0.2489, 0.9833, 0.2466, 0.9847, 0.2482, 0.9823, 0.6761, 0.8627, 0.6745, 0.8602, 0.6768, 0.8617, 0.8224, 0.3834, 0.8213, 0.3873, 0.8213, 0.385, 0.8078, 0.3834, 0.809, 0.385, 0.8089, 0.3873, 0.4814, 0.8561, 0.4933, 0.8561, 0.4946, 0.8567, 0.4801, 0.8567, 0.9547, 0.5692, 0.9402, 0.5692, 0.9414, 0.5684, 0.9534, 0.5684, 0.5082, 0.8607, 0.4957, 0.8607, 0.4958, 0.8581, 0.5081, 0.8581, 0.2285, 0.8526, 0.2466, 0.8597, 0.2482, 0.8622, 0.2246, 0.8528, 0.6745, 0.9852, 0.6564, 0.9924, 0.6524, 0.9922, 0.6761, 0.9827, 0.5082, 0.8828, 0.4957, 0.8828, 0.4957, 0.8802, 0.5082, 0.8802, 0.2489, 0.8612, 0.2675, 0.8799, 0.2681, 0.8822, 0.2482, 0.8622, 0.6954, 0.9651, 0.6768, 0.9837, 0.6761, 0.9827, 0.6959, 0.9628, 0.5082, 0.9094, 0.4957, 0.9094, 0.4957, 0.9071, 0.5082, 0.9071, 0.269, 0.8821, 0.279, 0.9064, 0.2788, 0.9082, 0.2681, 0.8822, 0.7069, 0.9385, 0.6968, 0.9629, 0.6959, 0.9628, 0.7067, 0.9368, 0.1346, 0.8505, 0.1222, 0.8505, 0.1222, 0.8482, 0.1346, 0.8482, 0.1222, 0.8505, 0.1222, 0.8752, 0.1211, 0.8763, 0.1211, 0.8499, 0.1346, 0.8752, 0.1346, 0.8505, 0.1357, 0.8499, 0.1357, 0.8763, 0.1346, 0.8778, 0.1222, 0.8778, 0.1222, 0.8752, 0.1346, 0.8752, 0.1222, 0.8778, 0.1222, 0.9042, 0.121, 0.9044, 0.1211, 0.8763, 0.1346, 0.9042, 0.1346, 0.8778, 0.1357, 0.8763, 0.1357, 0.9044, 0.1346, 0.9068, 0.1222, 0.9068, 0.1222, 0.9042, 0.1346, 0.9042, 0.2675, 0.9646, 0.2489, 0.9833, 0.2482, 0.9823, 0.2681, 0.9623, 0.6768, 0.8617, 0.6954, 0.8803, 0.6959, 0.8826, 0.6761, 0.8627, 0.1346, 0.9329, 0.1222, 0.9329, 0.1222, 0.9307, 0.1346, 0.9307, 0.2466, 0.9847, 0.2286, 0.9919, 0.2246, 0.9917, 0.2482, 0.9823, 0.6564, 0.853, 0.6745, 0.8602, 0.6761, 0.8627, 0.6524, 0.8533, 0.809, 0.385, 0.8213, 0.385, 0.8213, 0.3873, 0.8089, 0.3873, 0.8213, 0.385, 0.8211, 0.383, 0.8224, 0.3831, 0.8224, 0.3834, 0.8091, 0.383, 0.809, 0.385, 0.8078, 0.3834, 0.8079, 0.3831, 0.5092, 0.8567, 0.5092, 0.857, 0.5081, 0.8581, 0.508, 0.8561, 0.4947, 0.857, 0.4947, 0.8567, 0.496, 0.8561, 0.4958, 0.8581, 0.496, 0.8561, 0.508, 0.8561, 0.5081, 0.8581, 0.4958, 0.8581, 0.4946, 0.8567, 0.4946, 0.8828, 0.4801, 0.8828, 0.4801, 0.8567, 0.2482, 0.8627, 0.2242, 0.8528, 0.2246, 0.8528, 0.2482, 0.8622, 0.6521, 0.9922, 0.6761, 0.9822, 0.6761, 0.9827, 0.6524, 0.9922, 0.2242, 0.9917, 0.2482, 0.9817, 0.2482, 0.9823, 0.2246, 0.9917, 0.9402, 0.5879, 0.9402, 0.5692, 0.9547, 0.5692, 0.9547, 0.5879, 0.8091, 0.383, 0.8211, 0.383, 0.8213, 0.385, 0.809, 0.385, 0.6761, 0.8632, 0.6521, 0.8532, 0.6524, 0.8533, 0.6761, 0.8627, 0.4957, 0.8607, 0.5082, 0.8607, 0.5082, 0.8802, 0.4957, 0.8802, 0.4957, 0.8828, 0.5082, 0.8828, 0.5082, 0.9071, 0.4957, 0.9071, 0.2679, 0.8825, 0.2482, 0.8627, 0.2482, 0.8622, 0.2681, 0.8822, 0.6761, 0.9822, 0.6958, 0.9625, 0.6959, 0.9628, 0.6761, 0.9827, 0.1222, 0.8289, 0.1346, 0.8289, 0.1346, 0.8482, 0.1222, 0.8482, 0.2786, 0.9083, 0.2679, 0.8825, 0.2681, 0.8822, 0.2788, 0.9082, 0.6958, 0.9625, 0.7065, 0.9367, 0.7067, 0.9368, 0.6959, 0.9628, 0.1222, 0.8505, 0.1346, 0.8505, 0.1346, 0.8752, 0.1222, 0.8752, 0.2786, 0.9362, 0.2786, 0.9083, 0.2788, 0.9082, 0.2788, 0.9363, 0.7065, 0.9367, 0.7065, 0.9088, 0.7067, 0.9087, 0.7067, 0.9368, 0.1222, 0.8778, 0.1346, 0.8778, 0.1346, 0.9042, 0.1222, 0.9042, 0.2679, 0.962, 0.2786, 0.9362, 0.2788, 0.9363, 0.2681, 0.9623, 0.7065, 0.9088, 0.6958, 0.883, 0.6959, 0.8826, 0.7067, 0.9087, 0.1222, 0.9068, 0.1346, 0.9068, 0.1346, 0.9307, 0.1222, 0.9307, 0.2482, 0.9817, 0.2679, 0.962, 0.2681, 0.9623, 0.2482, 0.9823, 0.6958, 0.883, 0.6761, 0.8632, 0.6761, 0.8627, 0.6959, 0.8826, 0.8213, 0.4012, 0.8089, 0.4012, 0.8089, 0.3873, 0.8213, 0.3873, 0.1516, 0.8582, 0.1516, 0.8608, 0.1505, 0.8572, 0.9564, 0.856, 0.9586, 0.8575, 0.958, 0.8585, 0.1516, 0.9073, 0.1516, 0.9095, 0.1504, 0.9086, 0.9521, 0.1623, 0.9521, 0.1646, 0.951, 0.164, 0.9521, 0.1893, 0.9521, 0.1919, 0.951, 0.1904, 0.9521, 0.2183, 0.9521, 0.2209, 0.9509, 0.2185, 0.9586, 0.9795, 0.9564, 0.981, 0.958, 0.9786, 0.8151, 0.4191, 0.8162, 0.4152, 0.8163, 0.4175, 0.2493, 0.8434, 0.2486, 0.8419, 0.2683, 0.8221, 0.2694, 0.8225, 0.2679, 0.8248, 0.5166, 0.8561, 0.5226, 0.8561, 0.5238, 0.8567, 0.5166, 0.8567, 0.644, 0.954, 0.6512, 0.954, 0.65, 0.9548, 0.644, 0.9548, 0.1578, 0.8608, 0.1516, 0.8608, 0.1516, 0.8582, 0.1578, 0.8582, 0.9383, 0.8488, 0.9564, 0.856, 0.958, 0.8585, 0.9343, 0.8491, 0.1578, 0.883, 0.1516, 0.883, 0.1516, 0.8803, 0.1578, 0.8803, 0.9586, 0.8575, 0.9772, 0.8761, 0.9778, 0.8784, 0.958, 0.8585, 0.1578, 0.9095, 0.1516, 0.9095, 0.1516, 0.9073, 0.1578, 0.9073, 0.9787, 0.8784, 0.9888, 0.9027, 0.9885, 0.9045, 0.9778, 0.8784, 0.9583, 0.1646, 0.9521, 0.1646, 0.9521, 0.1623, 0.9583, 0.1623, 0.9521, 0.1646, 0.9521, 0.1893, 0.951, 0.1904, 0.951, 0.164, 0.9583, 0.1919, 0.9521, 0.1919, 0.9521, 0.1893, 0.9583, 0.1893, 0.9521, 0.1919, 0.9521, 0.2183, 0.9509, 0.2185, 0.951, 0.1904, 0.9583, 0.2209, 0.9521, 0.2209, 0.9521, 0.2183, 0.9583, 0.2183, 0.9772, 0.9609, 0.9586, 0.9795, 0.958, 0.9786, 0.9778, 0.9586, 0.9583, 0.247, 0.9521, 0.247, 0.9521, 0.2448, 0.9583, 0.2448, 0.9564, 0.981, 0.9383, 0.9882, 0.9343, 0.988, 0.958, 0.9786, 0.8224, 0.4175, 0.8163, 0.4175, 0.8162, 0.4152, 0.8224, 0.4152, 0.8163, 0.4175, 0.8164, 0.4195, 0.8151, 0.4194, 0.8151, 0.4191, 0.1505, 0.8572, 0.1505, 0.8568, 0.1518, 0.8562, 0.1516, 0.8582, 0.958, 0.859, 0.934, 0.849, 0.9343, 0.8491, 0.958, 0.8585, 0.934, 0.988, 0.958, 0.978, 0.958, 0.9786, 0.9343, 0.988, 0.8224, 0.4195, 0.8164, 0.4195, 0.8163, 0.4175, 0.8224, 0.4175, 0.9777, 0.8788, 0.958, 0.859, 0.958, 0.8585, 0.9778, 0.8784, 0.9884, 0.9046, 0.9777, 0.8788, 0.9778, 0.8784, 0.9885, 0.9045, 0.9884, 0.9325, 0.9884, 0.9046, 0.9885, 0.9045, 0.9885, 0.9326, 0.9777, 0.9583, 0.9884, 0.9325, 0.9885, 0.9326, 0.9778, 0.9586, 0.958, 0.978, 0.9777, 0.9583, 0.9778, 0.9586, 0.958, 0.9786, 0.279, 0.7963, 0.28, 0.7956, 0.2794, 0.7982, 0.2694, 0.8225, 0.2683, 0.8221, 0.8162, 0.4012, 0.8224, 0.4012, 0.8224, 0.4152, 0.8162, 0.4152, 0.9521, 0.2209, 0.9583, 0.2209, 0.9583, 0.2448, 0.9521, 0.2448, 0.9521, 0.1919, 0.9583, 0.1919, 0.9583, 0.2183, 0.9521, 0.2183, 0.9521, 0.1646, 0.9583, 0.1646, 0.9583, 0.1893, 0.9521, 0.1893, 0.9521, 0.143, 0.9583, 0.143, 0.9583, 0.1623, 0.9521, 0.1623, 0.1516, 0.883, 0.1578, 0.883, 0.1578, 0.9073, 0.1516, 0.9073, 0.1516, 0.8608, 0.1578, 0.8608, 0.1578, 0.8803, 0.1516, 0.8803, 0.6512, 0.9353, 0.6512, 0.954, 0.644, 0.954, 0.644, 0.9353, 0.5238, 0.8567, 0.5238, 0.8828, 0.5166, 0.8828, 0.5166, 0.8567, 0.1518, 0.8562, 0.1578, 0.8562, 0.1578, 0.8582, 0.1516, 0.8582, 0.2493, 0.8434, 0.2471, 0.8449, 0.229, 0.8521, 0.2263, 0.8526, 0.2242, 0.8526, 0.2245, 0.8518, 0.2486, 0.8419, 0.279, 0.7684, 0.28, 0.7692, 0.28, 0.7956, 0.279, 0.7963, 0.6512, 0.9093, 0.6512, 0.9353, 0.644, 0.9353, 0.644, 0.9093, 0.6512, 0.8814, 0.6512, 0.9093, 0.644, 0.9093, 0.644, 0.8814, 0.6512, 0.8558, 0.6512, 0.8814, 0.644, 0.8814, 0.644, 0.8558, 0.5238, 0.9086, 0.5238, 0.9283, 0.5166, 0.9283, 0.5166, 0.9086, 0.5238, 0.8828, 0.5238, 0.9086, 0.5166, 0.9086, 0.5166, 0.8828, 0.279, 0.7684, 0.2683, 0.7426, 0.2694, 0.7422, 0.2794, 0.7666, 0.28, 0.7692, 0.2679, 0.74, 0.2694, 0.7422, 0.2683, 0.7426, 0.2486, 0.7229, 0.2493, 0.7214, 0.2471, 0.7199, 0.2493, 0.7214, 0.2486, 0.7229, 0.2245, 0.7129, 0.2242, 0.7122, 0.2263, 0.7122, 0.229, 0.7127, 0.5166, 0.8828, 0.5166, 0.9086, 0.5093, 0.9086, 0.5093, 0.8828, 0.5166, 0.9086, 0.5166, 0.9283, 0.5093, 0.9283, 0.5093, 0.9086, 0.5704, 0.855, 0.5704, 0.8807, 0.5631, 0.8807, 0.5631, 0.855, 0.5704, 0.8807, 0.5704, 0.9086, 0.5631, 0.9086, 0.5631, 0.8807, 0.5704, 0.9086, 0.5704, 0.9345, 0.5631, 0.9345, 0.5631, 0.9086, 0.1492, 0.8582, 0.1504, 0.8572, 0.1493, 0.8608, 0.02398, 0.9833, 0.02468, 0.9842, 0.02245, 0.9857, 0.1504, 0.9086, 0.1493, 0.9095, 0.1493, 0.9073, 0.09863, 0.8746, 0.09751, 0.8752, 0.09751, 0.8729, 0.09863, 0.901, 0.09751, 0.9025, 0.09751, 0.8999, 0.09863, 0.9291, 0.09751, 0.9315, 0.09751, 0.9288, 0.02398, 0.8632, 0.02245, 0.8607, 0.02468, 0.8622, 0.8078, 0.4016, 0.809, 0.4032, 0.8089, 0.4055, 0.02245, 0.9857, 0.004349, 0.9929, 0.0003558, 0.9927, 0.02398, 0.9833, 0.04328, 0.9656, 0.02468, 0.9842, 0.02398, 0.9833, 0.04385, 0.9633, 0.05483, 0.939, 0.04477, 0.9634, 0.04385, 0.9633, 0.05458, 0.9373, 0.09751, 0.8999, 0.09751, 0.8752, 0.09863, 0.8746, 0.09863, 0.901, 0.09751, 0.9288, 0.09751, 0.9025, 0.09863, 0.901, 0.09863, 0.9291, 0.02468, 0.8622, 0.04328, 0.8808, 0.04385, 0.8832, 0.02398, 0.8632, 0.004352, 0.8535, 0.02245, 0.8607, 0.02398, 0.8632, 0.0003727, 0.8538, 0.6772, 0.8439, 0.6749, 0.8453, 0.6568, 0.8525, 0.6542, 0.853, 0.6521, 0.853, 0.6524, 0.8523, 0.6765, 0.8423, 0.8091, 0.4012, 0.809, 0.4032, 0.8078, 0.4016, 0.8079, 0.4013, 0.1504, 0.8568, 0.1504, 0.8572, 0.1492, 0.8582, 0.1491, 0.8562, 0.1431, 0.8562, 0.1491, 0.8562, 0.1492, 0.8582, 0.1431, 0.8582, 0.5166, 0.8567, 0.5166, 0.8828, 0.5093, 0.8828, 0.5093, 0.8567, 1.145e-08, 0.9927, 0.02403, 0.9827, 0.02398, 0.9833, 0.0003558, 0.9927, 0.5704, 0.9345, 0.5704, 0.9533, 0.5631, 0.9533, 0.5631, 0.9345, 0.02403, 0.8637, 1.111e-10, 0.8538, 0.0003727, 0.8538, 0.02398, 0.8632, 0.1431, 0.8608, 0.1493, 0.8608, 0.1493, 0.8803, 0.1431, 0.8803, 0.1431, 0.883, 0.1493, 0.883, 0.1493, 0.9073, 0.1431, 0.9073, 0.02403, 0.9827, 0.04374, 0.963, 0.04385, 0.9633, 0.02398, 0.9833, 0.0913, 0.8535, 0.09751, 0.8535, 0.09751, 0.8729, 0.0913, 0.8729, 0.04374, 0.963, 0.0544, 0.9372, 0.05458, 0.9373, 0.04385, 0.9633, 0.0913, 0.8752, 0.09751, 0.8752, 0.09751, 0.8999, 0.0913, 0.8999, 0.0544, 0.9372, 0.0544, 0.9093, 0.05458, 0.9092, 0.05458, 0.9373, 0.0913, 0.9025, 0.09751, 0.9025, 0.09751, 0.9288, 0.0913, 0.9288, 0.0544, 0.9093, 0.04374, 0.8835, 0.04385, 0.8832, 0.05458, 0.9092, 0.0913, 0.9315, 0.09751, 0.9315, 0.09751, 0.9554, 0.0913, 0.9554, 0.04374, 0.8835, 0.02403, 0.8637, 0.02398, 0.8632, 0.04385, 0.8832, 0.8151, 0.4195, 0.8089, 0.4195, 0.8089, 0.4055, 0.8151, 0.4055, 0.8091, 0.4012, 0.8151, 0.4012, 0.8151, 0.4032, 0.809, 0.4032, 0.809, 0.4032, 0.8151, 0.4032, 0.8151, 0.4055, 0.8089, 0.4055, 0.09751, 0.9576, 0.0913, 0.9576, 0.0913, 0.9554, 0.09751, 0.9554, 0.09751, 0.9315, 0.0913, 0.9315, 0.0913, 0.9288, 0.09751, 0.9288, 0.09751, 0.9025, 0.0913, 0.9025, 0.0913, 0.8999, 0.09751, 0.8999, 0.09751, 0.8752, 0.0913, 0.8752, 0.0913, 0.8729, 0.09751, 0.8729, 0.1493, 0.9095, 0.1431, 0.9095, 0.1431, 0.9073, 0.1493, 0.9073, 0.1493, 0.883, 0.1431, 0.883, 0.1431, 0.8803, 0.1493, 0.8803, 0.1493, 0.8608, 0.1431, 0.8608, 0.1431, 0.8582, 0.1492, 0.8582, 0.5631, 0.9533, 0.5704, 0.9533, 0.5704, 0.9541, 0.5644, 0.9541, 0.5106, 0.8561, 0.5166, 0.8561, 0.5166, 0.8567, 0.5093, 0.8567, 0.6765, 0.8423, 0.6962, 0.8226, 0.6973, 0.823, 0.6958, 0.8252, 0.6772, 0.8439, 0.7073, 0.7987, 0.6973, 0.823, 0.6962, 0.8226, 0.7068, 0.7968, 0.7078, 0.796, 0.7078, 0.7697, 0.7078, 0.796, 0.7068, 0.7968, 0.7068, 0.7689, 0.6973, 0.7427, 0.7073, 0.767, 0.7078, 0.7697, 0.7068, 0.7689, 0.6962, 0.7431, 0.6772, 0.7218, 0.6958, 0.7405, 0.6973, 0.7427, 0.6962, 0.7431, 0.6765, 0.7234, 0.6749, 0.7204, 0.6772, 0.7218, 0.6765, 0.7234, 0.6524, 0.7134, 0.6521, 0.7127, 0.6542, 0.7127, 0.6568, 0.7132])
me_cylinder_001.materials.append(mat_metallic_material)
me_cylinder_001.update()
me_cylinder_015 = bpy.data.meshes.new('Cylinder.015')
me_cylinder_015.from_pydata([(0.0, 1.0, -1.0), (0.0, 1.0, 1.0), (0.7071, 0.7071, -1.0), (0.7071, 0.7071, 1.0), (1.0, 0.0, -1.0), (1.0, 0.0, 1.0), (0.7071, -0.7071, -1.0), (0.7071, -0.7071, 1.0), (0.0, -1.0, -1.0), (0.0, -1.0, 1.0), (-0.7071, -0.7071, -1.0), (-0.7071, -0.7071, 1.0), (-1.0, 0.0, -1.0), (-1.0, 0.0, 1.0), (-0.7071, 0.7071, -1.0), (-0.7071, 0.7071, 1.0), (2.792, 1.0, 0.8138), (0.7925, 1.0, 0.8138), (2.792, 0.7071, 0.8497), (0.7925, 0.7071, 0.8497), (2.792, 7.87e-07, 0.8646), (0.7925, 6.996e-07, 0.8646), (2.792, -0.7071, 0.8497), (0.7925, -0.7071, 0.8497), (2.792, -1.0, 0.8138), (0.7925, -1.0, 0.8138), (2.792, -0.7071, 0.7778), (0.7925, -0.7071, 0.7778), (2.792, 6.996e-07, 0.7629), (0.7925, 6.122e-07, 0.7629), (2.792, 0.7071, 0.7778), (0.7925, 0.7071, 0.7778), (2.792, 1.0, -0.8326), (0.7925, 1.0, -0.8326), (2.792, 0.7071, -0.7966), (0.7925, 0.7071, -0.7966), (2.792, -6.284e-07, -0.7817), (0.7925, -7.158e-07, -0.7817), (2.792, -0.7071, -0.7966), (0.7925, -0.7071, -0.7966), (2.792, -1.0, -0.8326), (0.7925, -1.0, -0.8326), (2.792, -0.7071, -0.8685), (0.7925, -0.7071, -0.8685), (2.792, -7.158e-07, -0.8834), (0.7925, -8.032e-07, -0.8834), (2.792, 0.7071, -0.8685), (0.7925, 0.7071, -0.8685)], [], [(0, 1, 3, 2), (2, 3, 5, 4), (4, 5, 7, 6), (6, 7, 9, 8), (8, 9, 11, 10), (10, 11, 13, 12), (3, 1, 15, 13, 11, 9, 7, 5), (12, 13, 15, 14), (14, 15, 1, 0), (0, 2, 4, 6, 8, 10, 12, 14), (16, 17, 19, 18), (18, 19, 21, 20), (20, 21, 23, 22), (22, 23, 25, 24), (24, 25, 27, 26), (26, 27, 29, 28), (19, 17, 31, 29, 27, 25, 23, 21), (28, 29, 31, 30), (30, 31, 17, 16), (16, 18, 20, 22, 24, 26, 28, 30), (32, 33, 35, 34), (34, 35, 37, 36), (36, 37, 39, 38), (38, 39, 41, 40), (40, 41, 43, 42), (42, 43, 45, 44), (35, 33, 47, 45, 43, 41, 39, 37), (44, 45, 47, 46), (46, 47, 33, 32), (32, 34, 36, 38, 40, 42, 44, 46)])
_uv = me_cylinder_015.uv_layers.new(name='UVMap')
_uv.uv.foreach_set('vector', [0.5869, 0.4253, 0.6028, 0.4253, 0.6028, 0.5073, 0.5869, 0.5073, 0.5869, 0.5073, 0.6028, 0.5073, 0.6028, 0.666, 0.5869, 0.666, 0.5869, 0.666, 0.6028, 0.666, 0.6028, 0.8083, 0.5869, 0.8083, 0.6346, 0.7057, 0.6187, 0.7057, 0.6187, 0.5896, 0.6346, 0.5896, 0.6346, 0.5896, 0.6187, 0.5896, 0.6187, 0.4253, 0.6346, 0.4253, 0.6028, 0.4253, 0.6187, 0.4253, 0.6187, 0.5676, 0.6028, 0.5676, 0.4174, 0.513, 0.4128, 0.3655, 0.4128, 0.2123, 0.4174, 0.1431, 0.424, 0.1985, 0.4286, 0.346, 0.4286, 0.4992, 0.424, 0.5684, 0.6028, 0.5676, 0.6187, 0.5676, 0.6187, 0.7263, 0.6028, 0.7263, 0.6028, 0.7263, 0.6187, 0.7263, 0.6187, 0.8083, 0.6028, 0.8083, 0.5711, 0.2224, 0.5711, 0.0692, 0.5757, -9.716e-09, 0.5823, 0.05536, 0.5869, 0.2029, 0.5869, 0.3561, 0.5823, 0.4253, 0.5757, 0.3699, 0.4605, 0.4293, 0.4605, 1.592e-08, 0.4629, 1.434e-08, 0.4629, 0.4293, 0.4629, 0.4293, 0.4629, 1.434e-08, 0.4685, 1.052e-08, 0.4685, 0.4293, 0.4685, 0.4293, 0.4685, 1.052e-08, 0.4741, 1.95e-08, 0.4741, 0.4293, 0.4741, 0.4293, 0.4741, 1.95e-08, 0.4764, 3.071e-08, 0.4764, 0.4293, 0.3969, 0.1431, 0.3969, 0.5724, 0.3946, 0.5724, 0.3946, 0.1431, 0.3946, 0.1431, 0.3946, 0.5724, 0.389, 0.5724, 0.389, 0.1431, 0.3797, 0.6367, 0.38, 0.5743, 0.3803, 0.6367, 0.3803, 0.7872, 0.38, 0.9377, 0.3797, 1.0, 0.3795, 0.9376, 0.3795, 0.7871, 0.389, 0.1431, 0.389, 0.5724, 0.3834, 0.5724, 0.3834, 0.1431, 0.3834, 0.1431, 0.3834, 0.5724, 0.381, 0.5724, 0.381, 0.1431, 0.6621, 0.2801, 0.6624, 0.3424, 0.6627, 0.4929, 0.6627, 0.6434, 0.6624, 0.7057, 0.6621, 0.6434, 0.6619, 0.4929, 0.6619, 0.3424, 0.4287, 0.4293, 0.4287, 1.194e-08, 0.4311, 1.036e-08, 0.4311, 0.4293, 0.4311, 0.4293, 0.4311, 1.036e-08, 0.4367, 6.541e-09, 0.4367, 0.4293, 0.4367, 0.4293, 0.4367, 6.541e-09, 0.4423, 1.552e-08, 0.4423, 0.4293, 0.4423, 0.4293, 0.4423, 1.552e-08, 0.4446, 2.673e-08, 0.4446, 0.4293, 0.4923, 1.137e-08, 0.4923, 0.4293, 0.49, 0.4293, 0.49, 1.046e-08, 0.49, 1.046e-08, 0.49, 0.4293, 0.4844, 0.4293, 0.4844, 8.247e-09, 0.428, 0.6307, 0.4283, 0.5684, 0.4286, 0.6307, 0.4286, 0.7812, 0.4283, 0.9317, 0.428, 0.994, 0.4278, 0.9317, 0.4278, 0.7812, 0.4844, 8.247e-09, 0.4844, 0.4293, 0.4788, 0.4293, 0.4788, 6.036e-09, 0.4788, 6.036e-09, 0.4788, 0.4293, 0.4764, 0.4293, 0.4764, 5.63e-08, 0.6637, 0.7057, 0.6635, 0.6434, 0.6635, 0.4929, 0.6637, 0.3424, 0.6641, 0.2801, 0.6643, 0.3424, 0.6643, 0.4929, 0.6641, 0.6434])
me_cylinder_015.materials.append(mat_bar_material)
me_cylinder_015.update()
me_cylinder_006 = bpy.data.meshes.new('Cylinder.006')
me_cylinder_006.from_pydata([(0.0, 1.0, -1.0), (0.0, 1.0, 1.0), (0.7071, 0.7071, -1.0), (0.7071, 0.7071, 1.0), (1.0, 0.0, -1.0), (1.0, 0.0, 1.0), (0.7071, -0.7071, -1.0), (0.7071, -0.7071, 1.0), (0.0, -1.0, -1.0), (0.0, -1.0, 1.0), (-0.7071, -0.7071, -1.0), (-0.7071, -0.7071, 1.0), (-1.0, 0.0, -1.0), (-1.0, 0.0, 1.0), (-0.7071, 0.7071, -1.0), (-0.7071, 0.7071, 1.0), (2.792, 1.0, 0.8138), (0.7925, 1.0, 0.8138), (2.792, 0.7071, 0.8497), (0.7925, 0.7071, 0.8497), (2.792, 7.87e-07, 0.8646), (0.7925, 6.996e-07, 0.8646), (2.792, -0.7071, 0.8497), (0.7925, -0.7071, 0.8497), (2.792, -1.0, 0.8138), (0.7925, -1.0, 0.8138), (2.792, -0.7071, 0.7778), (0.7925, -0.7071, 0.7778), (2.792, 6.996e-07, 0.7629), (0.7925, 6.122e-07, 0.7629), (2.792, 0.7071, 0.7778), (0.7925, 0.7071, 0.7778), (2.792, 1.0, -0.8326), (0.7925, 1.0, -0.8326), (2.792, 0.7071, -0.7966), (0.7925, 0.7071, -0.7966), (2.792, -6.284e-07, -0.7817), (0.7925, -7.158e-07, -0.7817), (2.792, -0.7071, -0.7966), (0.7925, -0.7071, -0.7966), (2.792, -1.0, -0.8326), (0.7925, -1.0, -0.8326), (2.792, -0.7071, -0.8685), (0.7925, -0.7071, -0.8685), (2.792, -7.158e-07, -0.8834), (0.7925, -8.032e-07, -0.8834), (2.792, 0.7071, -0.8685), (0.7925, 0.7071, -0.8685)], [], [(0, 1, 3, 2), (2, 3, 5, 4), (4, 5, 7, 6), (6, 7, 9, 8), (8, 9, 11, 10), (10, 11, 13, 12), (3, 1, 15, 13, 11, 9, 7, 5), (12, 13, 15, 14), (14, 15, 1, 0), (0, 2, 4, 6, 8, 10, 12, 14), (16, 17, 19, 18), (18, 19, 21, 20), (20, 21, 23, 22), (22, 23, 25, 24), (24, 25, 27, 26), (26, 27, 29, 28), (19, 17, 31, 29, 27, 25, 23, 21), (28, 29, 31, 30), (30, 31, 17, 16), (16, 18, 20, 22, 24, 26, 28, 30), (32, 33, 35, 34), (34, 35, 37, 36), (36, 37, 39, 38), (38, 39, 41, 40), (40, 41, 43, 42), (42, 43, 45, 44), (35, 33, 47, 45, 43, 41, 39, 37), (44, 45, 47, 46), (46, 47, 33, 32), (32, 34, 36, 38, 40, 42, 44, 46)])
_uv = me_cylinder_006.uv_layers.new(name='UVMap')
_uv.uv.foreach_set('vector', [0.6026, 2.71e-08, 0.6185, -7.596e-10, 0.6185, 0.08204, 0.6026, 0.08204, 0.6026, 0.08204, 0.6185, 0.08204, 0.6185, 0.2407, 0.6026, 0.2407, 0.6026, 0.2407, 0.6185, 0.2407, 0.6185, 0.383, 0.6026, 0.383, 0.6503, 0.2805, 0.6344, 0.2805, 0.6344, 0.1643, 0.6503, 0.1643, 0.6503, 0.1643, 0.6344, 0.1643, 0.6344, 6.266e-09, 0.6503, 1.707e-08, 0.6185, 3.652e-08, 0.6344, 2.572e-08, 0.6344, 0.1423, 0.6185, 0.1423, 0.5915, 0.3699, 0.5869, 0.2224, 0.5869, 0.0692, 0.5915, 1.463e-08, 0.598, 0.05536, 0.6026, 0.2029, 0.6026, 0.3561, 0.598, 0.4253, 0.6185, 0.1423, 0.6344, 0.1423, 0.6344, 0.301, 0.6185, 0.301, 0.6185, 0.301, 0.6344, 0.301, 0.6344, 0.383, 0.6185, 0.383, 0.5711, 0.6477, 0.5711, 0.4945, 0.5757, 0.4253, 0.5823, 0.4806, 0.5869, 0.6281, 0.5869, 0.7814, 0.5823, 0.8506, 0.5757, 0.7952, 0.4923, 0.4293, 0.4923, 1.99e-08, 0.4947, 1.832e-08, 0.4947, 0.4293, 0.4947, 0.4293, 0.4947, 1.832e-08, 0.5003, 1.45e-08, 0.5003, 0.4293, 0.5003, 0.4293, 0.5003, 1.45e-08, 0.5059, 2.348e-08, 0.5059, 0.4293, 0.5059, 0.4293, 0.5059, 2.348e-08, 0.5082, 3.469e-08, 0.5082, 0.4293, 0.4128, 0.1431, 0.4128, 0.5724, 0.4105, 0.5724, 0.4105, 0.1431, 0.4105, 0.1431, 0.4105, 0.5724, 0.4049, 0.5724, 0.4049, 0.1431, 0.6629, 0.3424, 0.6632, 0.2801, 0.6635, 0.3424, 0.6635, 0.4929, 0.6632, 0.6434, 0.6629, 0.7057, 0.6627, 0.6434, 0.6627, 0.4929, 0.4049, 0.1431, 0.4049, 0.5724, 0.3993, 0.5724, 0.3993, 0.1431, 0.3993, 0.1431, 0.3993, 0.5724, 0.3969, 0.5724, 0.3969, 0.1431, 0.6613, 0.2801, 0.6616, 0.3424, 0.6619, 0.4929, 0.6619, 0.6434, 0.6616, 0.7057, 0.6613, 0.6434, 0.6611, 0.4929, 0.6611, 0.3424, 0.4446, 0.4293, 0.4446, 1.393e-08, 0.447, 1.235e-08, 0.447, 0.4293, 0.447, 0.4293, 0.447, 1.235e-08, 0.4526, 8.531e-09, 0.4526, 0.4293, 0.4526, 0.4293, 0.4526, 8.531e-09, 0.4582, 1.751e-08, 0.4582, 0.4293, 0.4582, 0.4293, 0.4582, 1.751e-08, 0.4605, 2.872e-08, 0.4605, 0.4293, 0.5241, 2.389e-08, 0.5241, 0.4293, 0.5218, 0.4293, 0.5218, 2.297e-08, 0.5218, 2.297e-08, 0.5218, 0.4293, 0.5162, 0.4293, 0.5162, 2.076e-08, 0.3789, 0.6367, 0.3792, 0.5743, 0.3795, 0.6367, 0.3795, 0.7872, 0.3792, 0.9377, 0.3789, 1.0, 0.3786, 0.9376, 0.3786, 0.7871, 0.5162, 2.076e-08, 0.5162, 0.4293, 0.5106, 0.4293, 0.5106, 1.855e-08, 0.5106, 1.855e-08, 0.5106, 0.4293, 0.5082, 0.4293, 0.5082, 6.881e-08, 0.6645, 0.7057, 0.6643, 0.6434, 0.6643, 0.4929, 0.6645, 0.3424, 0.6649, 0.2801, 0.6651, 0.3424, 0.6651, 0.4929, 0.6649, 0.6434])
me_cylinder_006.materials.append(mat_bar_material)
me_cylinder_006.update()
me_cube_001 = bpy.data.meshes.new('Cube.001')
me_cube_001.from_pydata([(-1.0, 0.5279, -1.179), (-1.0, 0.5279, 0.8212), (1.0, 0.5279, -1.179), (1.0, 0.5279, 0.8212), (-0.8332, -0.6544, -0.9988), (-1.0, -0.4876, -1.166), (-0.8764, -0.6487, -1.042), (-0.9166, -0.6321, -1.082), (-0.9511, -0.6056, -1.117), (-0.9777, -0.571, -1.143), (-0.9943, -0.5308, -1.16), (-0.8332, -0.6544, 0.6675), (-1.0, -0.4876, 0.8344), (-0.8764, -0.6487, 0.7107), (-0.9166, -0.6321, 0.751), (-0.9511, -0.6056, 0.7855), (-0.9777, -0.571, 0.812), (-0.9943, -0.5308, 0.8287), (0.8332, -0.6544, -0.9988), (1.0, -0.4876, -1.166), (0.8764, -0.6487, -1.042), (0.9166, -0.6321, -1.082), (0.9511, -0.6056, -1.117), (0.9777, -0.571, -1.143), (0.9943, -0.5308, -1.16), (0.8332, -0.6544, 0.6675), (1.0, -0.4876, 0.8344), (0.8764, -0.6487, 0.7107), (0.9166, -0.6321, 0.751), (0.9511, -0.6056, 0.7855), (0.9777, -0.571, 0.812), (0.9943, -0.5308, 0.8287), (-1.0, 12.62, -12.8), (-1.0, 14.68, -12.78), (1.0, 12.62, -12.8), (1.0, 14.68, -12.78), (-0.8332, 12.82, -13.94), (-1.0, 12.64, -13.78), (-0.8764, 12.77, -13.94), (-0.9166, 12.73, -13.92), (-0.9511, 12.69, -13.9), (-0.9777, 12.67, -13.86), (-0.9943, 12.65, -13.82), (-0.8332, 14.53, -13.93), (-1.0, 14.7, -13.76), (-0.8764, 14.58, -13.92), (-0.9166, 14.62, -13.9), (-0.9511, 14.65, -13.88), (-0.9777, 14.68, -13.84), (-0.9943, 14.7, -13.81), (0.8332, 12.82, -13.94), (1.0, 12.64, -13.78), (0.8764, 12.77, -13.94), (0.9166, 12.73, -13.92), (0.9511, 12.69, -13.9), (0.9777, 12.67, -13.86), (0.9943, 12.65, -13.82), (0.8332, 14.53, -13.93), (1.0, 14.7, -13.76), (0.8764, 14.58, -13.92), (0.9166, 14.62, -13.9), (0.9511, 14.65, -13.88), (0.9777, 14.68, -13.84), (0.9943, 14.7, -13.81)], [], [(0, 1, 3, 2), (4, 11, 13, 6), (6, 13, 14, 7), (7, 14, 15, 8), (8, 15, 16, 9), (9, 16, 17, 10), (10, 17, 12, 5), (25, 18, 20, 27), (27, 20, 21, 28), (28, 21, 22, 29), (29, 22, 23, 30), (30, 23, 24, 31), (31, 24, 19, 26), (5, 19, 24, 10), (10, 24, 23, 9), (9, 23, 22, 8), (8, 22, 21, 7), (7, 21, 20, 6), (6, 20, 18, 4), (26, 12, 17, 31), (31, 17, 16, 30), (30, 16, 15, 29), (29, 15, 14, 28), (28, 14, 13, 27), (27, 13, 11, 25), (0, 2, 19, 5), (5, 12, 1, 0), (18, 25, 11, 4), (3, 1, 12, 26), (2, 3, 26, 19), (32, 34, 35, 33), (36, 38, 45, 43), (38, 39, 46, 45), (39, 40, 47, 46), (40, 41, 48, 47), (41, 42, 49, 48), (42, 37, 44, 49), (57, 59, 52, 50), (59, 60, 53, 52), (60, 61, 54, 53), (61, 62, 55, 54), (62, 63, 56, 55), (63, 58, 51, 56), (37, 42, 56, 51), (42, 41, 55, 56), (41, 40, 54, 55), (40, 39, 53, 54), (39, 38, 52, 53), (38, 36, 50, 52), (58, 63, 49, 44), (63, 62, 48, 49), (62, 61, 47, 48), (61, 60, 46, 47), (60, 59, 45, 46), (59, 57, 43, 45), (32, 37, 51, 34), (37, 32, 33, 44), (50, 36, 43, 57), (35, 58, 44, 33), (34, 51, 58, 35)])
_uv = me_cube_001.uv_layers.new(name='UVMap')
_uv.uv.foreach_set('vector', [0.142, 0.2895, -5.328e-10, 0.2895, 1.027e-08, 0.1464, 0.142, 0.1464, 0.1273, 0.5828, 0.008253, 0.5828, 0.005188, 0.5797, 0.1304, 0.5797, 0.1304, 0.5797, 0.005188, 0.5797, 0.002373, 0.5768, 0.1334, 0.5768, 0.1334, 0.5768, 0.002373, 0.5768, 7.817e-09, 0.5743, 0.1359, 0.5743, 0.4436, 0.8514, 0.4436, 0.7158, 0.4462, 0.7138, 0.4462, 0.8531, 0.4462, 0.8531, 0.4462, 0.7138, 0.4492, 0.7125, 0.4492, 0.8542, 0.4492, 0.8542, 0.4492, 0.7125, 0.4523, 0.7121, 0.4523, 0.8546, 0.008253, 0.702, 0.1273, 0.702, 0.1304, 0.7051, 0.005188, 0.7051, 0.005188, 0.7051, 0.1304, 0.7051, 0.1334, 0.708, 0.002373, 0.708, 0.002373, 0.708, 0.1334, 0.708, 0.1359, 0.7104, -2.459e-09, 0.7104, 0.2242, 0.7159, 0.2242, 0.8515, 0.2216, 0.8532, 0.2216, 0.7139, 0.2216, 0.7139, 0.2216, 0.8532, 0.2186, 0.8543, 0.2186, 0.7126, 0.2186, 0.7126, 0.2186, 0.8543, 0.2155, 0.8547, 0.2155, 0.7122, 0.6437, 0.8558, 0.6437, 0.7127, 0.6468, 0.7131, 0.6468, 0.8554, 0.6468, 0.8554, 0.6468, 0.7131, 0.6496, 0.7143, 0.6496, 0.8542, 0.6496, 0.8542, 0.6496, 0.7143, 0.6521, 0.7162, 0.6521, 0.8523, 0.1359, 0.5743, 0.1359, 0.7104, 0.1334, 0.708, 0.1334, 0.5768, 0.1334, 0.5768, 0.1334, 0.708, 0.1304, 0.7051, 0.1304, 0.5797, 0.1304, 0.5797, 0.1304, 0.7051, 0.1273, 0.702, 0.1273, 0.5828, 0.9279, 0.8488, 0.9279, 0.7057, 0.931, 0.7061, 0.931, 0.8484, 0.931, 0.8484, 0.931, 0.7061, 0.934, 0.7073, 0.934, 0.8472, 0.934, 0.8472, 0.934, 0.7073, 0.9367, 0.7092, 0.9367, 0.8453, -2.459e-09, 0.7104, 7.817e-09, 0.5743, 0.002373, 0.5768, 0.002373, 0.708, 0.002373, 0.708, 0.002373, 0.5768, 0.005188, 0.5797, 0.005188, 0.7051, 0.005188, 0.7051, 0.005188, 0.5797, 0.008253, 0.5828, 0.008253, 0.702, 0.571, 0.8558, 0.571, 0.7127, 0.6437, 0.7127, 0.6437, 0.8558, 0.4523, 0.8546, 0.4523, 0.7121, 0.5247, 0.7136, 0.5247, 0.8561, 0.1273, 0.702, 0.008253, 0.702, 0.008253, 0.5828, 0.1273, 0.5828, 0.856, 0.8488, 0.856, 0.7057, 0.9279, 0.7057, 0.9279, 0.8488, 0.1431, 0.8562, 0.1431, 0.7137, 0.2155, 0.7122, 0.2155, 0.8547, 0.1431, 0.1464, 0.0, 0.1464, 0.0, 0.0, 0.1431, 0.0, 0.5795, 0.704, 0.5764, 0.7072, 0.5764, 0.5779, 0.5795, 0.5811, 0.5764, 0.7072, 0.5735, 0.7101, 0.5735, 0.575, 0.5764, 0.5779, 0.5735, 0.7101, 0.571, 0.7127, 0.571, 0.5724, 0.5735, 0.575, 0.3649, 0.8556, 0.3623, 0.8574, 0.3623, 0.7138, 0.3649, 0.7159, 0.3623, 0.8574, 0.3595, 0.8586, 0.3595, 0.7125, 0.3623, 0.7138, 0.3595, 0.8586, 0.3564, 0.859, 0.3564, 0.7121, 0.3595, 0.7125, 0.6987, 0.5811, 0.7018, 0.5779, 0.7018, 0.7072, 0.6987, 0.704, 0.7018, 0.5779, 0.7047, 0.575, 0.7047, 0.7101, 0.7018, 0.7072, 0.7047, 0.575, 0.7071, 0.5724, 0.7071, 0.7127, 0.7047, 0.7101, 0.3649, 0.7159, 0.3675, 0.7138, 0.3675, 0.8574, 0.3649, 0.8556, 0.3675, 0.7138, 0.3704, 0.7125, 0.3704, 0.8586, 0.3675, 0.8574, 0.3704, 0.7125, 0.3734, 0.7121, 0.3734, 0.859, 0.3704, 0.8586, 0.9737, 0.2805, 0.9768, 0.2809, 0.9768, 0.4232, 0.9737, 0.4236, 0.9768, 0.2809, 0.9796, 0.2821, 0.9796, 0.422, 0.9768, 0.4232, 0.9796, 0.2821, 0.9821, 0.284, 0.9821, 0.4201, 0.9796, 0.422, 0.571, 0.7127, 0.5735, 0.7101, 0.7047, 0.7101, 0.7071, 0.7127, 0.5735, 0.7101, 0.5764, 0.7072, 0.7018, 0.7072, 0.7047, 0.7101, 0.5764, 0.7072, 0.5795, 0.704, 0.6987, 0.704, 0.7018, 0.7072, 0.9734, 0.4253, 0.9764, 0.4257, 0.9764, 0.568, 0.9734, 0.5684, 0.9764, 0.4257, 0.9794, 0.4269, 0.9794, 0.5668, 0.9764, 0.568, 0.9794, 0.4269, 0.982, 0.4288, 0.982, 0.5649, 0.9794, 0.5668, 0.7071, 0.5724, 0.7047, 0.575, 0.5735, 0.575, 0.571, 0.5724, 0.7047, 0.575, 0.7018, 0.5779, 0.5764, 0.5779, 0.5735, 0.575, 0.7018, 0.5779, 0.6987, 0.5811, 0.5795, 0.5811, 0.5764, 0.5779, 0.9032, 0.2805, 0.9737, 0.2805, 0.9737, 0.4236, 0.9032, 0.4236, 0.3564, 0.859, 0.2862, 0.8605, 0.2862, 0.7136, 0.3564, 0.7121, 0.6987, 0.704, 0.5795, 0.704, 0.5795, 0.5811, 0.6987, 0.5811, 0.9037, 0.4253, 0.9734, 0.4253, 0.9734, 0.5684, 0.9037, 0.5684, 0.4436, 0.8605, 0.3734, 0.859, 0.3734, 0.7121, 0.4436, 0.7136])
me_cube_001.materials.append(mat_aluminum_material)
me_cube_001.update()
me_cube_002 = bpy.data.meshes.new('Cube.002')
me_cube_002.from_pydata([(-1.0, 1.0, -1.0), (-1.0, 1.0, 1.0), (1.0, 1.0, -1.0), (1.0, 1.0, 1.0), (-0.9208, -1.0, -0.9208), (-1.0, -0.9208, -1.0), (-0.9511, -0.994, -0.9511), (-0.9768, -0.9768, -0.9768), (-0.994, -0.9511, -0.994), (-0.9208, -1.0, 0.9208), (-1.0, -0.9208, 1.0), (-0.9511, -0.994, 0.9511), (-0.9768, -0.9768, 0.9768), (-0.994, -0.9511, 0.994), (0.9208, -1.0, -0.9208), (1.0, -0.9208, -1.0), (0.9511, -0.994, -0.9511), (0.9768, -0.9768, -0.9768), (0.994, -0.9511, -0.994), (0.9208, -1.0, 0.9208), (1.0, -0.9208, 1.0), (0.9511, -0.994, 0.9511), (0.9768, -0.9768, 0.9768), (0.994, -0.9511, 0.994)], [], [(0, 1, 3, 2), (4, 9, 11, 6), (6, 11, 12, 7), (7, 12, 13, 8), (8, 13, 10, 5), (19, 14, 16, 21), (21, 16, 17, 22), (22, 17, 18, 23), (23, 18, 15, 20), (5, 15, 18, 8), (8, 18, 17, 7), (7, 17, 16, 6), (6, 16, 14, 4), (20, 10, 13, 23), (23, 13, 12, 22), (22, 12, 11, 21), (21, 11, 9, 19), (0, 2, 15, 5), (5, 10, 1, 0), (14, 19, 9, 4), (3, 1, 10, 20), (2, 3, 20, 15)])
_uv = me_cube_002.uv_layers.new(name='UVMap')
_uv.uv.foreach_set('vector', [0.2862, 0.1431, 0.1431, 0.1431, 0.1431, 2.274e-09, 0.2862, 1.308e-08, 0.2789, 0.5764, 0.1471, 0.5764, 0.1449, 0.5743, 0.281, 0.5743, 0.281, 0.5743, 0.1449, 0.5743, 0.1431, 0.5724, 0.2829, 0.5724, 0.5724, 0.2845, 0.5724, 0.1448, 0.5744, 0.1435, 0.5744, 0.2858, 0.5744, 0.2858, 0.5744, 0.1435, 0.5766, 0.1431, 0.5766, 0.2862, 0.1471, 0.7082, 0.2789, 0.7082, 0.281, 0.7104, 0.1449, 0.7104, 0.1449, 0.7104, 0.281, 0.7104, 0.2829, 0.7122, 0.1431, 0.7122, 0.7133, 0.2879, 0.7133, 0.4277, 0.7114, 0.4289, 0.7114, 0.2866, 0.7114, 0.2866, 0.7114, 0.4289, 0.7092, 0.4293, 0.7092, 0.2862, 0.5752, 0.4293, 0.5752, 0.5724, 0.573, 0.572, 0.573, 0.4297, 0.573, 0.4297, 0.573, 0.572, 0.571, 0.5708, 0.571, 0.431, 0.2829, 0.5724, 0.2829, 0.7122, 0.281, 0.7104, 0.281, 0.5743, 0.281, 0.5743, 0.281, 0.7104, 0.2789, 0.7082, 0.2789, 0.5764, 0.7092, 0.1431, 0.7092, 1.089e-08, 0.7114, 0.0004313, 0.7114, 0.1427, 0.7114, 0.1427, 0.7114, 0.0004313, 0.7133, 0.00166, 0.7133, 0.1414, 0.1431, 0.7122, 0.1431, 0.5724, 0.1449, 0.5743, 0.1449, 0.7104, 0.1449, 0.7104, 0.1449, 0.5743, 0.1471, 0.5764, 0.1471, 0.7082, 0.712, 0.4293, 0.712, 0.5724, 0.5752, 0.5724, 0.5752, 0.4293, 0.5766, 0.2862, 0.5766, 0.1431, 0.7133, 0.1431, 0.7133, 0.2862, 0.2789, 0.7082, 0.1471, 0.7082, 0.1471, 0.5764, 0.2789, 0.5764, 0.5724, 0.1431, 0.5724, 5.679e-10, 0.7092, 1.089e-08, 0.7092, 0.1431, 0.5724, 0.4293, 0.5724, 0.2862, 0.7092, 0.2862, 0.7092, 0.4293])
me_cube_002.materials.append(mat_aluminum_material)
me_cube_002.update()
me_circle = bpy.data.meshes.new('Circle')
me_circle.from_pydata([(-10.12, 2.56, 1.831), (-10.32, 2.568, 1.813), (-10.5, 2.591, 1.761), (-10.68, 2.627, 1.676), (-10.83, 2.677, 1.562), (-10.95, 2.738, 1.423), (-11.05, 2.807, 1.265), (-11.1, 2.882, 1.093), (-11.12, 2.959, 0.9139), (-11.1, 3.037, 0.735), (-11.05, 3.112, 0.563), (-10.95, 3.181, 0.4045), (-10.83, 3.242, 0.2656), (-10.68, 3.292, 0.1516), (-10.5, 3.328, 0.06686), (-10.32, 3.351, 0.01469), (-10.12, 3.359, -0.002929), (-9.927, 3.351, 0.01469), (-9.739, 3.328, 0.06686), (-9.567, 3.292, 0.1516), (-9.415, 3.242, 0.2656), (-9.291, 3.181, 0.4045), (-9.198, 3.112, 0.563), (-9.141, 3.037, 0.735), (-9.122, 2.959, 0.9139), (-9.141, 2.882, 1.093), (-9.198, 2.807, 1.265), (-9.291, 2.738, 1.423), (-9.415, 2.677, 1.562), (-9.567, 2.627, 1.676), (-9.739, 2.591, 1.761), (-9.927, 2.568, 1.813), (-10.12, 2.794, 1.932), (-10.32, 2.801, 1.915), (-10.5, 2.824, 1.863), (-10.68, 2.861, 1.778), (-10.83, 2.911, 1.664), (-10.95, 2.971, 1.525), (-11.05, 3.04, 1.366), (-11.1, 3.115, 1.194), (-11.12, 3.193, 1.016), (-11.1, 3.271, 0.8368), (-11.05, 3.346, 0.6648), (-10.95, 3.415, 0.5063), (-10.83, 3.476, 0.3674), (-10.68, 3.525, 0.2534), (-10.5, 3.562, 0.1686), (-10.32, 3.585, 0.1165), (-10.12, 3.592, 0.09885), (-9.927, 3.585, 0.1165), (-9.739, 3.562, 0.1686), (-9.567, 3.525, 0.2534), (-9.415, 3.476, 0.3674), (-9.291, 3.415, 0.5063), (-9.198, 3.346, 0.6648), (-9.141, 3.271, 0.8368), (-9.122, 3.193, 1.016), (-9.141, 3.115, 1.194), (-9.198, 3.04, 1.366), (-9.291, 2.971, 1.525), (-9.415, 2.911, 1.664), (-9.567, 2.861, 1.778), (-9.739, 2.824, 1.863), (-9.927, 2.801, 1.915), (-13.52, 2.56, 1.831), (-13.72, 2.568, 1.813), (-13.9, 2.591, 1.761), (-14.08, 2.627, 1.676), (-14.23, 2.677, 1.562), (-14.35, 2.738, 1.423), (-14.45, 2.807, 1.265), (-14.5, 2.882, 1.093), (-14.52, 2.959, 0.9139), (-14.5, 3.037, 0.735), (-14.45, 3.112, 0.563), (-14.35, 3.181, 0.4045), (-14.23, 3.242, 0.2656), (-14.08, 3.292, 0.1516), (-13.9, 3.328, 0.06686), (-13.72, 3.351, 0.01469), (-13.52, 3.359, -0.002929), (-13.33, 3.351, 0.01469), (-13.14, 3.328, 0.06686), (-12.97, 3.292, 0.1516), (-12.81, 3.242, 0.2656), (-12.69, 3.181, 0.4045), (-12.6, 3.112, 0.563), (-12.54, 3.037, 0.735), (-12.52, 2.959, 0.9139), (-12.54, 2.882, 1.093), (-12.6, 2.807, 1.265), (-12.69, 2.738, 1.423), (-12.81, 2.677, 1.562), (-12.97, 2.627, 1.676), (-13.14, 2.591, 1.761), (-13.33, 2.568, 1.813), (-13.52, 2.794, 1.932), (-13.72, 2.801, 1.915), (-13.9, 2.824, 1.863), (-14.08, 2.861, 1.778), (-14.23, 2.911, 1.664), (-14.35, 2.971, 1.525), (-14.45, 3.04, 1.366), (-14.5, 3.115, 1.194), (-14.52, 3.193, 1.016), (-14.5, 3.271, 0.8368), (-14.45, 3.346, 0.6648), (-14.35, 3.415, 0.5063), (-14.23, 3.476, 0.3674), (-14.08, 3.525, 0.2534), (-13.9, 3.562, 0.1686), (-13.72, 3.585, 0.1165), (-13.52, 3.592, 0.09885), (-13.33, 3.585, 0.1165), (-13.14, 3.562, 0.1686), (-12.97, 3.525, 0.2534), (-12.81, 3.476, 0.3674), (-12.69, 3.415, 0.5063), (-12.6, 3.346, 0.6648), (-12.54, 3.271, 0.8368), (-12.52, 3.193, 1.016), (-12.54, 3.115, 1.194), (-12.6, 3.04, 1.366), (-12.69, 2.971, 1.525), (-12.81, 2.911, 1.664), (-12.97, 2.861, 1.778), (-13.14, 2.824, 1.863), (-13.33, 2.801, 1.915), (-16.92, 2.56, 1.831), (-17.12, 2.568, 1.813), (-17.3, 2.591, 1.761), (-17.48, 2.627, 1.676), (-17.63, 2.677, 1.562), (-17.75, 2.738, 1.423), (-17.85, 2.807, 1.265), (-17.9, 2.882, 1.093), (-17.92, 2.959, 0.9139), (-17.9, 3.037, 0.735), (-17.85, 3.112, 0.563), (-17.75, 3.181, 0.4045), (-17.63, 3.242, 0.2656), (-17.48, 3.292, 0.1516), (-17.3, 3.328, 0.06686), (-17.12, 3.351, 0.01469), (-16.92, 3.359, -0.002929), (-16.73, 3.351, 0.01469), (-16.54, 3.328, 0.06686), (-16.37, 3.292, 0.1516), (-16.22, 3.242, 0.2656), (-16.09, 3.181, 0.4045), (-16.0, 3.112, 0.563), (-15.94, 3.037, 0.735), (-15.92, 2.959, 0.9139), (-15.94, 2.882, 1.093), (-16.0, 2.807, 1.265), (-16.09, 2.738, 1.423), (-16.22, 2.677, 1.562), (-16.37, 2.627, 1.676), (-16.54, 2.591, 1.761), (-16.73, 2.568, 1.813), (-16.92, 2.794, 1.932), (-17.12, 2.801, 1.915), (-17.3, 2.824, 1.863), (-17.48, 2.861, 1.778), (-17.63, 2.911, 1.664), (-17.75, 2.971, 1.525), (-17.85, 3.04, 1.366), (-17.9, 3.115, 1.194), (-17.92, 3.193, 1.016), (-17.9, 3.271, 0.8368), (-17.85, 3.346, 0.6648), (-17.75, 3.415, 0.5063), (-17.63, 3.476, 0.3674), (-17.48, 3.525, 0.2534), (-17.3, 3.562, 0.1686), (-17.12, 3.585, 0.1165), (-16.92, 3.592, 0.09885), (-16.73, 3.585, 0.1165), (-16.54, 3.562, 0.1686), (-16.37, 3.525, 0.2534), (-16.22, 3.476, 0.3674), (-16.09, 3.415, 0.5063), (-16.0, 3.346, 0.6648), (-15.94, 3.271, 0.8368), (-15.92, 3.193, 1.016), (-15.94, 3.115, 1.194), (-16.0, 3.04, 1.366), (-16.09, 2.971, 1.525), (-16.22, 2.911, 1.664), (-16.37, 2.861, 1.778), (-16.54, 2.824, 1.863), (-16.73, 2.801, 1.915), (-20.32, 2.56, 1.831), (-20.52, 2.568, 1.813), (-20.7, 2.591, 1.761), (-20.88, 2.627, 1.676), (-21.03, 2.677, 1.562), (-21.15, 2.738, 1.423), (-21.25, 2.807, 1.265), (-21.3, 2.882, 1.093), (-21.32, 2.959, 0.9139), (-21.3, 3.037, 0.735), (-21.25, 3.112, 0.563), (-21.15, 3.181, 0.4045), (-21.03, 3.242, 0.2656), (-20.88, 3.292, 0.1516), (-20.7, 3.328, 0.06686), (-20.52, 3.351, 0.01469), (-20.32, 3.359, -0.002929), (-20.13, 3.351, 0.01469), (-19.94, 3.328, 0.06686), (-19.77, 3.292, 0.1516), (-19.61, 3.242, 0.2656), (-19.49, 3.181, 0.4045), (-19.4, 3.112, 0.563), (-19.34, 3.037, 0.735), (-19.32, 2.959, 0.9139), (-19.34, 2.882, 1.093), (-19.4, 2.807, 1.265), (-19.49, 2.738, 1.423), (-19.61, 2.677, 1.562), (-19.77, 2.627, 1.676), (-19.94, 2.591, 1.761), (-20.13, 2.568, 1.813), (-20.32, 2.794, 1.932), (-20.52, 2.801, 1.915), (-20.7, 2.824, 1.863), (-20.88, 2.861, 1.778), (-21.03, 2.911, 1.664), (-21.15, 2.971, 1.525), (-21.25, 3.04, 1.366), (-21.3, 3.115, 1.194), (-21.32, 3.193, 1.016), (-21.3, 3.271, 0.8368), (-21.25, 3.346, 0.6648), (-21.15, 3.415, 0.5063), (-21.03, 3.476, 0.3674), (-20.88, 3.525, 0.2534), (-20.7, 3.562, 0.1686), (-20.52, 3.585, 0.1165), (-20.32, 3.592, 0.09885), (-20.13, 3.585, 0.1165), (-19.94, 3.562, 0.1686), (-19.77, 3.525, 0.2534), (-19.61, 3.476, 0.3674), (-19.49, 3.415, 0.5063), (-19.4, 3.346, 0.6648), (-19.34, 3.271, 0.8368), (-19.32, 3.193, 1.016), (-19.34, 3.115, 1.194), (-19.4, 3.04, 1.366), (-19.49, 2.971, 1.525), (-19.61, 2.911, 1.664), (-19.77, 2.861, 1.778), (-19.94, 2.824, 1.863), (-20.13, 2.801, 1.915)], [], [(13, 12, 44, 45), (27, 26, 58, 59), (14, 13, 45, 46), (1, 0, 32, 33), (28, 27, 59, 60), (15, 14, 46, 47), (2, 1, 33, 34), (29, 28, 60, 61), (16, 15, 47, 48), (3, 2, 34, 35), (30, 29, 61, 62), (17, 16, 48, 49), (4, 3, 35, 36), (31, 30, 62, 63), (18, 17, 49, 50), (5, 4, 36, 37), (0, 31, 63, 32), (19, 18, 50, 51), (6, 5, 37, 38), (20, 19, 51, 52), (7, 6, 38, 39), (21, 20, 52, 53), (8, 7, 39, 40), (22, 21, 53, 54), (9, 8, 40, 41), (23, 22, 54, 55), (10, 9, 41, 42), (24, 23, 55, 56), (11, 10, 42, 43), (25, 24, 56, 57), (12, 11, 43, 44), (26, 25, 57, 58), (1, 2, 3, 4, 5, 6, 7, 8, 9, 10, 11, 12, 13, 14, 15, 16, 17, 18, 19, 20, 21, 22, 23, 24, 25, 26, 27, 28, 29, 30, 31, 0), (77, 76, 108, 109), (91, 90, 122, 123), (78, 77, 109, 110), (65, 64, 96, 97), (92, 91, 123, 124), (79, 78, 110, 111), (66, 65, 97, 98), (93, 92, 124, 125), (80, 79, 111, 112), (67, 66, 98, 99), (94, 93, 125, 126), (81, 80, 112, 113), (68, 67, 99, 100), (95, 94, 126, 127), (82, 81, 113, 114), (69, 68, 100, 101), (64, 95, 127, 96), (83, 82, 114, 115), (70, 69, 101, 102), (84, 83, 115, 116), (71, 70, 102, 103), (85, 84, 116, 117), (72, 71, 103, 104), (86, 85, 117, 118), (73, 72, 104, 105), (87, 86, 118, 119), (74, 73, 105, 106), (88, 87, 119, 120), (75, 74, 106, 107), (89, 88, 120, 121), (76, 75, 107, 108), (90, 89, 121, 122), (65, 66, 67, 68, 69, 70, 71, 72, 73, 74, 75, 76, 77, 78, 79, 80, 81, 82, 83, 84, 85, 86, 87, 88, 89, 90, 91, 92, 93, 94, 95, 64), (141, 140, 172, 173), (155, 154, 186, 187), (142, 141, 173, 174), (129, 128, 160, 161), (156, 155, 187, 188), (143, 142, 174, 175), (130, 129, 161, 162), (157, 156, 188, 189), (144, 143, 175, 176), (131, 130, 162, 163), (158, 157, 189, 190), (145, 144, 176, 177), (132, 131, 163, 164), (159, 158, 190, 191), (146, 145, 177, 178), (133, 132, 164, 165), (128, 159, 191, 160), (147, 146, 178, 179), (134, 133, 165, 166), (148, 147, 179, 180), (135, 134, 166, 167), (149, 148, 180, 181), (136, 135, 167, 168), (150, 149, 181, 182), (137, 136, 168, 169), (151, 150, 182, 183), (138, 137, 169, 170), (152, 151, 183, 184), (139, 138, 170, 171), (153, 152, 184, 185), (140, 139, 171, 172), (154, 153, 185, 186), (129, 130, 131, 132, 133, 134, 135, 136, 137, 138, 139, 140, 141, 142, 143, 144, 145, 146, 147, 148, 149, 150, 151, 152, 153, 154, 155, 156, 157, 158, 159, 128), (205, 204, 236, 237), (219, 218, 250, 251), (206, 205, 237, 238), (193, 192, 224, 225), (220, 219, 251, 252), (207, 206, 238, 239), (194, 193, 225, 226), (221, 220, 252, 253), (208, 207, 239, 240), (195, 194, 226, 227), (222, 221, 253, 254), (209, 208, 240, 241), (196, 195, 227, 228), (223, 222, 254, 255), (210, 209, 241, 242), (197, 196, 228, 229), (192, 223, 255, 224), (211, 210, 242, 243), (198, 197, 229, 230), (212, 211, 243, 244), (199, 198, 230, 231), (213, 212, 244, 245), (200, 199, 231, 232), (214, 213, 245, 246), (201, 200, 232, 233), (215, 214, 246, 247), (202, 201, 233, 234), (216, 215, 247, 248), (203, 202, 234, 235), (217, 216, 248, 249), (204, 203, 235, 236), (218, 217, 249, 250), (193, 194, 195, 196, 197, 198, 199, 200, 201, 202, 203, 204, 205, 206, 207, 208, 209, 210, 211, 212, 213, 214, 215, 216, 217, 218, 219, 220, 221, 222, 223, 192)])
_uv = me_circle.uv_layers.new(name='UVMap')
_uv.uv.foreach_set('vector', [0.571, 0.8804, 0.571, 0.8674, 0.5893, 0.8674, 0.5893, 0.8804, 0.1357, 0.732, 0.1357, 0.745, 0.1175, 0.745, 0.1175, 0.732, 0.571, 0.8941, 0.571, 0.8804, 0.5893, 0.8804, 0.5893, 0.8941, 0.5893, 0.9041, 0.5893, 0.8903, 0.6075, 0.8903, 0.6075, 0.9041, 0.1357, 0.7204, 0.1357, 0.732, 0.1175, 0.732, 0.1175, 0.7204, 0.571, 0.9082, 0.571, 0.8941, 0.5893, 0.8941, 0.5893, 0.9082, 0.5893, 0.9181, 0.5893, 0.9041, 0.6075, 0.9041, 0.6075, 0.9181, 0.1357, 0.7104, 0.1357, 0.7204, 0.1175, 0.7204, 0.1175, 0.7104, 0.571, 0.9219, 0.571, 0.9082, 0.5893, 0.9082, 0.5893, 0.9219, 0.5893, 0.9319, 0.5893, 0.9181, 0.6075, 0.9181, 0.6075, 0.9319, 0.5893, 0.8657, 0.5893, 0.8558, 0.6075, 0.8558, 0.6075, 0.8657, 0.571, 0.9349, 0.571, 0.9219, 0.5893, 0.9219, 0.5893, 0.9349, 0.5893, 0.9448, 0.5893, 0.9319, 0.6075, 0.9319, 0.6075, 0.9448, 0.5893, 0.8774, 0.5893, 0.8657, 0.6075, 0.8657, 0.6075, 0.8774, 0.571, 0.9466, 0.571, 0.9349, 0.5893, 0.9349, 0.5893, 0.9466, 0.5893, 0.9565, 0.5893, 0.9448, 0.6075, 0.9448, 0.6075, 0.9565, 0.5893, 0.8903, 0.5893, 0.8774, 0.6075, 0.8774, 0.6075, 0.8903, 0.571, 0.9565, 0.571, 0.9466, 0.5893, 0.9466, 0.5893, 0.9565, 0.5247, 0.8435, 0.5247, 0.8305, 0.5429, 0.8305, 0.5429, 0.8435, 0.1357, 0.8211, 0.1357, 0.8289, 0.1175, 0.8289, 0.1175, 0.8211, 0.5247, 0.8572, 0.5247, 0.8435, 0.5429, 0.8435, 0.5429, 0.8572, 0.1357, 0.8111, 0.1357, 0.8211, 0.1175, 0.8211, 0.1175, 0.8111, 0.5247, 0.8712, 0.5247, 0.8572, 0.5429, 0.8572, 0.5429, 0.8712, 0.1357, 0.7995, 0.1357, 0.8111, 0.1175, 0.8111, 0.1175, 0.7995, 0.5247, 0.885, 0.5247, 0.8712, 0.5429, 0.8712, 0.5429, 0.885, 0.1357, 0.7865, 0.1357, 0.7995, 0.1175, 0.7995, 0.1175, 0.7865, 0.5247, 0.8979, 0.5247, 0.885, 0.5429, 0.885, 0.5429, 0.8979, 0.1357, 0.7728, 0.1357, 0.7865, 0.1175, 0.7865, 0.1175, 0.7728, 0.5247, 0.9096, 0.5247, 0.8979, 0.5429, 0.8979, 0.5429, 0.9096, 0.1357, 0.7587, 0.1357, 0.7728, 0.1175, 0.7728, 0.1175, 0.7587, 0.571, 0.8674, 0.571, 0.8558, 0.5893, 0.8558, 0.5893, 0.8674, 0.1357, 0.745, 0.1357, 0.7587, 0.1175, 0.7587, 0.1175, 0.745, 0.5551, 0.4551, 0.5629, 0.4668, 0.5683, 0.4797, 0.571, 0.4935, 0.571, 0.5075, 0.5683, 0.5213, 0.5629, 0.5342, 0.5551, 0.5459, 0.5452, 0.5558, 0.5336, 0.5636, 0.5206, 0.569, 0.5068, 0.5717, 0.4928, 0.5717, 0.4791, 0.569, 0.4661, 0.5636, 0.4544, 0.5558, 0.4445, 0.5459, 0.4367, 0.5342, 0.4314, 0.5213, 0.4286, 0.5075, 0.4286, 0.4935, 0.4314, 0.4797, 0.4367, 0.4668, 0.4445, 0.4551, 0.4544, 0.4452, 0.4661, 0.4374, 0.4791, 0.432, 0.4928, 0.4293, 0.5068, 0.4293, 0.5206, 0.432, 0.5336, 0.4374, 0.5452, 0.4452, 0.07307, 0.8782, 0.07307, 0.8652, 0.0913, 0.8652, 0.0913, 0.8782, 0.1175, 0.732, 0.1175, 0.745, 0.09925, 0.745, 0.09925, 0.732, 0.07307, 0.8919, 0.07307, 0.8782, 0.0913, 0.8782, 0.0913, 0.8919, 0.6075, 0.9041, 0.6075, 0.8903, 0.6257, 0.8903, 0.6257, 0.9041, 0.1175, 0.7204, 0.1175, 0.732, 0.09925, 0.732, 0.09925, 0.7204, 0.07307, 0.906, 0.07307, 0.8919, 0.0913, 0.8919, 0.0913, 0.906, 0.6075, 0.9181, 0.6075, 0.9041, 0.6257, 0.9041, 0.6257, 0.9181, 0.1175, 0.7104, 0.1175, 0.7204, 0.09925, 0.7204, 0.09925, 0.7104, 0.07307, 0.9197, 0.07307, 0.906, 0.0913, 0.906, 0.0913, 0.9197, 0.6075, 0.9319, 0.6075, 0.9181, 0.6257, 0.9181, 0.6257, 0.9319, 0.6075, 0.8657, 0.6075, 0.8558, 0.6257, 0.8558, 0.6257, 0.8657, 0.07307, 0.9327, 0.07307, 0.9197, 0.0913, 0.9197, 0.0913, 0.9327, 0.6075, 0.9448, 0.6075, 0.9319, 0.6257, 0.9319, 0.6257, 0.9448, 0.6075, 0.8774, 0.6075, 0.8657, 0.6257, 0.8657, 0.6257, 0.8774, 0.07307, 0.9443, 0.07307, 0.9327, 0.0913, 0.9327, 0.0913, 0.9443, 0.6075, 0.9565, 0.6075, 0.9448, 0.6257, 0.9448, 0.6257, 0.9565, 0.6075, 0.8903, 0.6075, 0.8774, 0.6257, 0.8774, 0.6257, 0.8903, 0.07307, 0.9542, 0.07307, 0.9443, 0.0913, 0.9443, 0.0913, 0.9542, 0.6257, 0.8687, 0.6257, 0.8558, 0.644, 0.8558, 0.644, 0.8687, 0.1175, 0.8211, 0.1175, 0.8289, 0.09925, 0.8289, 0.09925, 0.8211, 0.6257, 0.8825, 0.6257, 0.8687, 0.644, 0.8687, 0.644, 0.8825, 0.1175, 0.8111, 0.1175, 0.8211, 0.09925, 0.8211, 0.09925, 0.8111, 0.6257, 0.8965, 0.6257, 0.8825, 0.644, 0.8825, 0.644, 0.8965, 0.1175, 0.7995, 0.1175, 0.8111, 0.09925, 0.8111, 0.09925, 0.7995, 0.6257, 0.9103, 0.6257, 0.8965, 0.644, 0.8965, 0.644, 0.9103, 0.1175, 0.7865, 0.1175, 0.7995, 0.09925, 0.7995, 0.09925, 0.7865, 0.6257, 0.9232, 0.6257, 0.9103, 0.644, 0.9103, 0.644, 0.9232, 0.1175, 0.7728, 0.1175, 0.7865, 0.09925, 0.7865, 0.09925, 0.7728, 0.6257, 0.9349, 0.6257, 0.9232, 0.644, 0.9232, 0.644, 0.9349, 0.1175, 0.7587, 0.1175, 0.7728, 0.09925, 0.7728, 0.09925, 0.7587, 0.07307, 0.8652, 0.07307, 0.8535, 0.0913, 0.8535, 0.0913, 0.8652, 0.1175, 0.745, 0.1175, 0.7587, 0.09925, 0.7587, 0.09925, 0.745, 0.1049, 0.2976, 0.1166, 0.3054, 0.1265, 0.3153, 0.1343, 0.327, 0.1397, 0.3399, 0.1424, 0.3537, 0.1424, 0.3677, 0.1397, 0.3815, 0.1343, 0.3944, 0.1265, 0.4061, 0.1166, 0.416, 0.1049, 0.4238, 0.09198, 0.4292, 0.07822, 0.4319, 0.06419, 0.4319, 0.05044, 0.4292, 0.03748, 0.4238, 0.02582, 0.416, 0.0159, 0.4061, 0.008104, 0.3944, 0.002736, 0.3815, -3.016e-08, 0.3677, -4.572e-08, 0.3537, 0.002736, 0.3399, 0.008104, 0.327, 0.0159, 0.3153, 0.02582, 0.3054, 0.03748, 0.2976, 0.05044, 0.2922, 0.06419, 0.2895, 0.07822, 0.2895, 0.09198, 0.2922, 0.5429, 0.8798, 0.5429, 0.8668, 0.5612, 0.8668, 0.5612, 0.8798, 0.5429, 0.7337, 0.5429, 0.7466, 0.5247, 0.7466, 0.5247, 0.7337, 0.5429, 0.8936, 0.5429, 0.8798, 0.5612, 0.8798, 0.5612, 0.8936, 0.05483, 0.9018, 0.05483, 0.8881, 0.07307, 0.8881, 0.07307, 0.9018, 0.5429, 0.722, 0.5429, 0.7337, 0.5247, 0.7337, 0.5247, 0.722, 0.5429, 0.9076, 0.5429, 0.8936, 0.5612, 0.8936, 0.5612, 0.9076, 0.05483, 0.9159, 0.05483, 0.9018, 0.07307, 0.9018, 0.07307, 0.9159, 0.5429, 0.7121, 0.5429, 0.722, 0.5247, 0.722, 0.5247, 0.7121, 0.5429, 0.9213, 0.5429, 0.9076, 0.5612, 0.9076, 0.5612, 0.9213, 0.05483, 0.9296, 0.05483, 0.9159, 0.07307, 0.9159, 0.07307, 0.9296, 0.05483, 0.8635, 0.05483, 0.8535, 0.07307, 0.8535, 0.07307, 0.8635, 0.5429, 0.9343, 0.5429, 0.9213, 0.5612, 0.9213, 0.5612, 0.9343, 0.05483, 0.9426, 0.05483, 0.9296, 0.07307, 0.9296, 0.07307, 0.9426, 0.05483, 0.8751, 0.05483, 0.8635, 0.07307, 0.8635, 0.07307, 0.8751, 0.5429, 0.946, 0.5429, 0.9343, 0.5612, 0.9343, 0.5612, 0.946, 0.05483, 0.9542, 0.05483, 0.9426, 0.07307, 0.9426, 0.07307, 0.9542, 0.05483, 0.8881, 0.05483, 0.8751, 0.07307, 0.8751, 0.07307, 0.8881, 0.5429, 0.9559, 0.5429, 0.946, 0.5612, 0.946, 0.5612, 0.9559, 0.4436, 0.8691, 0.4436, 0.8561, 0.4618, 0.8561, 0.4618, 0.8691, 0.5429, 0.8227, 0.5429, 0.8305, 0.5247, 0.8305, 0.5247, 0.8227, 0.4436, 0.8828, 0.4436, 0.8691, 0.4618, 0.8691, 0.4618, 0.8828, 0.5429, 0.8128, 0.5429, 0.8227, 0.5247, 0.8227, 0.5247, 0.8128, 0.4436, 0.8969, 0.4436, 0.8828, 0.4618, 0.8828, 0.4618, 0.8969, 0.5429, 0.8011, 0.5429, 0.8128, 0.5247, 0.8128, 0.5247, 0.8011, 0.4436, 0.9106, 0.4436, 0.8969, 0.4618, 0.8969, 0.4618, 0.9106, 0.5429, 0.7882, 0.5429, 0.8011, 0.5247, 0.8011, 0.5247, 0.7882, 0.4436, 0.9236, 0.4436, 0.9106, 0.4618, 0.9106, 0.4618, 0.9236, 0.5429, 0.7744, 0.5429, 0.7882, 0.5247, 0.7882, 0.5247, 0.7744, 0.4436, 0.9352, 0.4436, 0.9236, 0.4618, 0.9236, 0.4618, 0.9352, 0.5429, 0.7604, 0.5429, 0.7744, 0.5247, 0.7744, 0.5247, 0.7604, 0.5429, 0.8668, 0.5429, 0.8552, 0.5612, 0.8552, 0.5612, 0.8668, 0.5429, 0.7466, 0.5429, 0.7604, 0.5247, 0.7604, 0.5247, 0.7466, 0.07822, 0.4319, 0.09198, 0.4347, 0.1049, 0.44, 0.1166, 0.4478, 0.1265, 0.4577, 0.1343, 0.4694, 0.1397, 0.4824, 0.1424, 0.4961, 0.1424, 0.5101, 0.1397, 0.5239, 0.1343, 0.5369, 0.1265, 0.5485, 0.1166, 0.5584, 0.1049, 0.5662, 0.09198, 0.5716, 0.07822, 0.5743, 0.06419, 0.5743, 0.05044, 0.5716, 0.03748, 0.5662, 0.02582, 0.5584, 0.0159, 0.5485, 0.008104, 0.5369, 0.002736, 0.5239, -2.251e-08, 0.5101, -2.892e-08, 0.4961, 0.002736, 0.4824, 0.008104, 0.4694, 0.0159, 0.4577, 0.02582, 0.4478, 0.03748, 0.44, 0.05044, 0.4347, 0.06419, 0.4319, 0.09925, 0.8535, 0.09925, 0.8405, 0.1175, 0.8405, 0.1175, 0.8535, 0.9219, 0.59, 0.9219, 0.6029, 0.9037, 0.6029, 0.9037, 0.59, 0.09925, 0.8672, 0.09925, 0.8535, 0.1175, 0.8535, 0.1175, 0.8672, 0.9219, 0.6167, 0.9219, 0.6029, 0.9402, 0.6029, 0.9402, 0.6167, 0.9219, 0.5783, 0.9219, 0.59, 0.9037, 0.59, 0.9037, 0.5783, 0.09925, 0.8813, 0.09925, 0.8672, 0.1175, 0.8672, 0.1175, 0.8813, 0.9219, 0.6307, 0.9219, 0.6167, 0.9402, 0.6167, 0.9402, 0.6307, 0.9219, 0.5684, 0.9219, 0.5783, 0.9037, 0.5783, 0.9037, 0.5684, 0.09925, 0.895, 0.09925, 0.8813, 0.1175, 0.8813, 0.1175, 0.895, 0.9219, 0.6445, 0.9219, 0.6307, 0.9402, 0.6307, 0.9402, 0.6445, 0.9219, 0.5783, 0.9219, 0.5684, 0.9402, 0.5684, 0.9402, 0.5783, 0.09925, 0.908, 0.09925, 0.895, 0.1175, 0.895, 0.1175, 0.908, 0.9219, 0.6574, 0.9219, 0.6445, 0.9402, 0.6445, 0.9402, 0.6574, 0.9219, 0.59, 0.9219, 0.5783, 0.9402, 0.5783, 0.9402, 0.59, 0.09925, 0.9196, 0.09925, 0.908, 0.1175, 0.908, 0.1175, 0.9196, 0.9219, 0.6691, 0.9219, 0.6574, 0.9402, 0.6574, 0.9402, 0.6691, 0.9219, 0.6029, 0.9219, 0.59, 0.9402, 0.59, 0.9402, 0.6029, 0.09925, 0.9296, 0.09925, 0.9196, 0.1175, 0.9196, 0.1175, 0.9296, 0.4618, 0.8691, 0.4618, 0.8561, 0.4801, 0.8561, 0.4801, 0.8691, 0.09925, 0.9374, 0.09925, 0.9296, 0.1175, 0.9296, 0.1175, 0.9374, 0.4618, 0.8828, 0.4618, 0.8691, 0.4801, 0.8691, 0.4801, 0.8828, 0.9219, 0.6691, 0.9219, 0.679, 0.9037, 0.679, 0.9037, 0.6691, 0.4618, 0.8969, 0.4618, 0.8828, 0.4801, 0.8828, 0.4801, 0.8969, 0.9219, 0.6574, 0.9219, 0.6691, 0.9037, 0.6691, 0.9037, 0.6574, 0.4618, 0.9106, 0.4618, 0.8969, 0.4801, 0.8969, 0.4801, 0.9106, 0.9219, 0.6445, 0.9219, 0.6574, 0.9037, 0.6574, 0.9037, 0.6445, 0.4618, 0.9236, 0.4618, 0.9106, 0.4801, 0.9106, 0.4801, 0.9236, 0.9219, 0.6307, 0.9219, 0.6445, 0.9037, 0.6445, 0.9037, 0.6307, 0.4618, 0.9352, 0.4618, 0.9236, 0.4801, 0.9236, 0.4801, 0.9352, 0.9219, 0.6167, 0.9219, 0.6307, 0.9037, 0.6307, 0.9037, 0.6167, 0.09925, 0.8405, 0.09925, 0.8289, 0.1175, 0.8289, 0.1175, 0.8405, 0.9219, 0.6029, 0.9219, 0.6167, 0.9037, 0.6167, 0.9037, 0.6029, 0.4259, 0.4797, 0.4286, 0.4935, 0.4286, 0.5075, 0.4259, 0.5213, 0.4205, 0.5342, 0.4127, 0.5459, 0.4028, 0.5558, 0.3911, 0.5636, 0.3782, 0.569, 0.3644, 0.5717, 0.3504, 0.5717, 0.3366, 0.569, 0.3237, 0.5636, 0.312, 0.5558, 0.3021, 0.5459, 0.2943, 0.5342, 0.2889, 0.5213, 0.2862, 0.5075, 0.2862, 0.4935, 0.2889, 0.4797, 0.2943, 0.4668, 0.3021, 0.4551, 0.312, 0.4452, 0.3237, 0.4374, 0.3366, 0.432, 0.3504, 0.4293, 0.3644, 0.4293, 0.3782, 0.432, 0.3911, 0.4374, 0.4028, 0.4452, 0.4127, 0.4551, 0.4205, 0.4668])
me_circle.materials.append(mat_material_002)
me_circle.update()

# ---- objects
ob_cube = bpy.data.objects.new('Cube', me_cube)
ob_hull = bpy.data.objects.new('Hull', me_cylinder)
ob_top = bpy.data.objects.new('Top', me_cylinder_004)
ob_hull_bars = bpy.data.objects.new('Hull Bars', me_cylinder_005)
ob_cylinder_001 = bpy.data.objects.new('Cylinder.001', me_cylinder_001)
ob_bar = bpy.data.objects.new('Bar', me_cylinder_015)
ob_bar_001 = bpy.data.objects.new('Bar.001', me_cylinder_006)
ob_cube_001 = bpy.data.objects.new('Cube.001', me_cube_001)
ob_cube_002 = bpy.data.objects.new('Cube.002', me_cube_002)
ob_buttons = bpy.data.objects.new('Buttons', me_circle)

# ---- transforms, parenting, visibility, modifiers, constraints
ob_cube.location = (0.0, 0.0, 0.0)
ob_cube.scale = (6.0, 6.0, 6.0)
ob_cube.lock_rotations_4d = False
ob_cube.empty_display_type = 'ARROWS'
ob_cube.lineart.crease_threshold = 0.0
ob_hull.location = (0.0, 0.0, 0.0)
ob_hull.rotation_euler = (1.571, 1.767, 1.571)
ob_hull.scale = (6.0, 6.0, 6.0)
ob_top.location = (0.0, 0.0, 0.0)
ob_top.rotation_euler = (1.571, 1.767, 1.571)
ob_top.scale = (6.0, 6.0, 6.0)
ob_hull_bars.location = (0.0, 0.0, 0.0)
ob_hull_bars.rotation_euler = (1.571, 1.767, 1.571)
ob_hull_bars.scale = (6.0, 6.0, 6.0)
ob_cylinder_001.location = (6.004, 0.0, 0.0)
ob_cylinder_001.rotation_euler = (1.571, 1.767, 1.571)
ob_cylinder_001.scale = (6.0, 6.0, 6.0)
ob_bar.location = (-0.000576, -6.189, -0.5892)
ob_bar.rotation_euler = (1.571, -0.0, 1.571)
ob_bar.scale = (0.11, 0.11, 2.164)
ob_bar_001.location = (-0.000576, 6.17, -0.5892)
ob_bar_001.rotation_euler = (1.571, -0.0, 4.712)
ob_bar_001.scale = (0.11, 0.11, 2.164)
ob_cube_001.location = (-1.534e-16, -4.291, -4.085)
ob_cube_001.rotation_euler = (0.7805, 1.562e-16, 6.427e-17)
ob_cube_001.scale = (3.28, 0.4407, 0.4541)
ob_cube_002.location = (-3.464, -5.517, -2.292)
ob_cube_002.rotation_euler = (0.3954, 8.553e-17, 1.713e-17)
ob_cube_002.scale = (1.655, 0.09873, 0.5744)
ob_buttons.location = (0.001812, -6.32, -2.568)
ob_buttons.scale = (0.2288, 0.2288, 0.2288)

# ---- collection membership
col_collection.objects.link(ob_cube)
col_collection.objects.link(ob_hull)
col_collection.objects.link(ob_top)
col_collection.objects.link(ob_hull_bars)
col_segmtented_regions.objects.link(ob_cylinder_001)
col_accessories.objects.link(ob_bar)
col_accessories.objects.link(ob_bar_001)
col_accessories.objects.link(ob_cube_001)
col_accessories.objects.link(ob_cube_002)
col_accessories.objects.link(ob_buttons)

# ---- scene / render settings (as saved in the file)
scene.frame_start = 1; scene.frame_end = 250; scene.frame_set(1)
scene.render.engine = 'BLENDER_EEVEE_NEXT'
bpy.context.view_layer.update()

# ---- added for rendering (the .blend has no active camera and no usable light): camera, sun
cam_auto = bpy.data.cameras.new('AutoCamera')
cam_auto.lens = 50.0
cam_auto.sensor_width = 36.0
cam_auto.clip_end = 1000.0
ob_auto_camera = bpy.data.objects.new('AutoCamera', cam_auto)
scene.collection.objects.link(ob_auto_camera)
ob_auto_camera.location = (22.6009, -27.1187, 17.2525)
ob_auto_camera.rotation_euler = (1.09748, -7.21219e-08, 0.694738)
scene.camera = ob_auto_camera
light_auto_sun = bpy.data.lights.new('AutoSun', 'SUN')
light_auto_sun.energy = 3.0
light_auto_sun.angle = 0.0523599
ob_auto_sun = bpy.data.objects.new('AutoSun', light_auto_sun)
scene.collection.objects.link(ob_auto_sun)
ob_auto_sun.rotation_euler = (0.872665, 0.174533, 0.523599)
bpy.context.view_layer.update()
